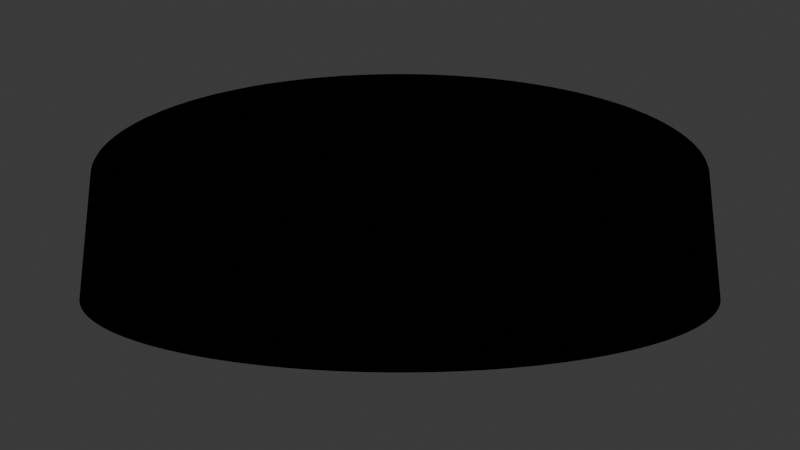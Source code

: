 # Source: 03_string_hole.blend  (saved by Blender 5.0.119; exported with 4.5.12 LTS)
import bpy
from mathutils import Matrix  # noqa: F401  (used for matrix-valued properties, if any)

bpy.ops.wm.read_factory_settings(use_empty=True)
scene = bpy.context.scene
scene.name = 'Scene'

# ---- collections
col_collection = bpy.data.collections.new('Collection'); scene.collection.children.link(col_collection)
col_silhouette_svg = bpy.data.collections.new('silhouette.svg'); scene.collection.children.link(col_silhouette_svg)
col_silhouette_svg_001 = bpy.data.collections.new('silhouette.svg.001'); scene.collection.children.link(col_silhouette_svg_001)
col_silhouette_svg_002 = bpy.data.collections.new('silhouette.svg.002'); scene.collection.children.link(col_silhouette_svg_002)
col_silhouette_svg_003 = bpy.data.collections.new('silhouette.svg.003'); scene.collection.children.link(col_silhouette_svg_003)

# ---- materials (node trees are filled in below, after node groups)
mat_svgmat_007 = bpy.data.materials.new('SVGMat.007')
mat_svgmat_007.diffuse_color = (0.0, 0.0, 0.0, 1.0)

# ---- material node trees
mat_svgmat_007.use_nodes = True; mat_svgmat_007.node_tree.nodes.clear()
_N = mat_svgmat_007.node_tree.nodes; _L = mat_svgmat_007.node_tree.links
n0 = _N.new('ShaderNodeBsdfDiffuse'); n0.name = 'Diffuse BSDF'; n0.location = (0, 0)
n0.inputs[0].default_value = (0.0, 0.0, 0.0, 0.0)
n1 = _N.new('ShaderNodeOutputMaterial'); n1.name = 'Material Output'; n1.location = (170, 0)
_L.new(n0.outputs[0], n1.inputs[0])
n1.is_active_output = True

# ---- world
world_world = bpy.data.worlds.new('World'); scene.world = world_world
world_world.use_nodes = True; world_world.node_tree.nodes.clear()
_N = world_world.node_tree.nodes; _L = world_world.node_tree.links
n0 = _N.new('ShaderNodeOutputWorld'); n0.name = 'World Output'; n0.location = (200, 100)
n1 = _N.new('ShaderNodeBackground'); n1.name = 'Background'; n1.location = (-200, 100)
n1.inputs[0].default_value = (0.05088, 0.05088, 0.05088, 1.0)
_L.new(n1.outputs[0], n0.inputs[0])
n0.is_active_output = True
world_world.color = (0.05088, 0.05088, 0.05088)
world_world.sun_shadow_jitter_overblur = 0.0

# ---- cameras
cam_camera = bpy.data.cameras.new('Camera')
cam_camera.clip_start = 0.5
cam_camera.clip_end = 500.0
cam_camera.ortho_scale = 7.314

# ---- lights
light_sun = bpy.data.lights.new('Sun', 'SUN')
light_sun.energy = 3.0
light_light = bpy.data.lights.new('Light', 'POINT')
light_light.energy = 1000.0
light_light.shadow_soft_size = 0.1

# ---- meshes
me_curve_009 = bpy.data.meshes.new('Curve.009')
me_curve_009.from_pydata([(-12.5, -9.537e-07, -2.5), (-12.5, 0.3224, -2.5), (-12.48, 0.6428, -2.5), (-12.46, 0.9611, -2.5), (-12.44, 1.277, -2.5), (-12.4, 1.591, -2.5), (-12.36, 1.902, -2.5), (-12.3, 2.211, -2.5), (-12.25, 2.518, -2.5), (-12.18, 2.821, -2.5), (-12.11, 3.122, -2.5), (-12.03, 3.42, -2.5), (-11.94, 3.715, -2.5), (-11.84, 4.007, -2.5), (-11.74, 4.296, -2.5), (-11.63, 4.581, -2.5), (-11.52, 4.863, -2.5), (-11.4, 5.142, -2.5), (-11.27, 5.417, -2.5), (-11.13, 5.688, -2.5), (-10.99, 5.955, -2.5), (-10.84, 6.219, -2.5), (-10.69, 6.479, -2.5), (-10.53, 6.734, -2.5), (-10.36, 6.986, -2.5), (-10.19, 7.233, -2.5), (-10.02, 7.476, -2.5), (-9.833, 7.714, -2.5), (-9.644, 7.948, -2.5), (-9.451, 8.177, -2.5), (-9.251, 8.402, -2.5), (-9.047, 8.621, -2.5), (-8.837, 8.836, -2.5), (-8.623, 9.045, -2.5), (-8.403, 9.25, -2.5), (-8.179, 9.449, -2.5), (-7.95, 9.642, -2.5), (-7.716, 9.831, -2.5), (-7.477, 10.01, -2.5), (-7.235, 10.19, -2.5), (-6.987, 10.36, -2.5), (-6.736, 10.53, -2.5), (-6.48, 10.69, -2.5), (-6.22, 10.84, -2.5), (-5.957, 10.99, -2.5), (-5.689, 11.13, -2.5), (-5.418, 11.26, -2.5), (-5.143, 11.39, -2.5), (-4.864, 11.51, -2.5), (-4.582, 11.63, -2.5), (-4.296, 11.74, -2.5), (-4.008, 11.84, -2.5), (-3.716, 11.94, -2.5), (-3.421, 12.02, -2.5), (-3.123, 12.1, -2.5), (-2.822, 12.18, -2.5), (-2.518, 12.24, -2.5), (-2.212, 12.3, -2.5), (-1.903, 12.35, -2.5), (-1.591, 12.4, -2.5), (-1.277, 12.43, -2.5), (-0.9613, 12.46, -2.5), (-0.6429, 12.48, -2.5), (-0.3225, 12.49, -2.5), (0.0, 12.5, -2.5), (0.3225, 12.49, -2.5), (0.6429, 12.48, -2.5), (0.9613, 12.46, -2.5), (1.277, 12.43, -2.5), (1.591, 12.4, -2.5), (1.903, 12.35, -2.5), (2.212, 12.3, -2.5), (2.518, 12.24, -2.5), (2.822, 12.18, -2.5), (3.123, 12.1, -2.5), (3.421, 12.02, -2.5), (3.716, 11.94, -2.5), (4.008, 11.84, -2.5), (4.296, 11.74, -2.5), (4.582, 11.63, -2.5), (4.864, 11.51, -2.5), (5.143, 11.39, -2.5), (5.418, 11.26, -2.5), (5.689, 11.13, -2.5), (5.957, 10.99, -2.5), (6.22, 10.84, -2.5), (6.48, 10.69, -2.5), (6.736, 10.53, -2.5), (6.987, 10.36, -2.5), (7.235, 10.19, -2.5), (7.477, 10.01, -2.5), (7.716, 9.831, -2.5), (7.95, 9.642, -2.5), (8.179, 9.449, -2.5), (8.403, 9.25, -2.5), (8.623, 9.045, -2.5), (8.837, 8.836, -2.5), (9.047, 8.621, -2.5), (9.251, 8.402, -2.5), (9.451, 8.177, -2.5), (9.644, 7.948, -2.5), (9.833, 7.714, -2.5), (10.02, 7.476, -2.5), (10.19, 7.233, -2.5), (10.36, 6.986, -2.5), (10.53, 6.734, -2.5), (10.69, 6.479, -2.5), (10.84, 6.219, -2.5), (10.99, 5.955, -2.5), (11.13, 5.688, -2.5), (11.27, 5.417, -2.5), (11.4, 5.142, -2.5), (11.52, 4.863, -2.5), (11.63, 4.581, -2.5), (11.74, 4.296, -2.5), (11.84, 4.007, -2.5), (11.94, 3.715, -2.5), (12.03, 3.42, -2.5), (12.11, 3.122, -2.5), (12.18, 2.821, -2.5), (12.25, 2.518, -2.5), (12.3, 2.211, -2.5), (12.36, 1.902, -2.5), (12.4, 1.591, -2.5), (12.44, 1.277, -2.5), (12.46, 0.9611, -2.5), (12.48, 0.6428, -2.5), (12.5, 0.3224, -2.5), (12.5, -9.537e-07, -2.5), (12.5, -0.3224, -2.5), (12.48, -0.6428, -2.5), (12.46, -0.9611, -2.5), (12.44, -1.277, -2.5), (12.4, -1.591, -2.5), (12.36, -1.902, -2.5), (12.3, -2.211, -2.5), (12.25, -2.518, -2.5), (12.18, -2.821, -2.5), (12.11, -3.122, -2.5), (12.03, -3.42, -2.5), (11.94, -3.715, -2.5), (11.84, -4.007, -2.5), (11.74, -4.296, -2.5), (11.63, -4.581, -2.5), (11.52, -4.863, -2.5), (11.4, -5.142, -2.5), (11.27, -5.417, -2.5), (11.13, -5.688, -2.5), (10.99, -5.955, -2.5), (10.84, -6.219, -2.5), (10.69, -6.479, -2.5), (10.53, -6.734, -2.5), (10.36, -6.986, -2.5), (10.19, -7.233, -2.5), (10.02, -7.476, -2.5), (9.833, -7.714, -2.5), (9.644, -7.948, -2.5), (9.451, -8.177, -2.5), (9.251, -8.402, -2.5), (9.047, -8.621, -2.5), (8.838, -8.836, -2.5), (8.623, -9.045, -2.5), (8.403, -9.25, -2.5), (8.179, -9.449, -2.5), (7.95, -9.642, -2.5), (7.716, -9.831, -2.5), (7.477, -10.01, -2.5), (7.235, -10.19, -2.5), (6.987, -10.36, -2.5), (6.736, -10.53, -2.5), (6.48, -10.69, -2.5), (6.22, -10.84, -2.5), (5.957, -10.99, -2.5), (5.689, -11.13, -2.5), (5.418, -11.26, -2.5), (5.143, -11.39, -2.5), (4.864, -11.51, -2.5), (4.582, -11.63, -2.5), (4.296, -11.74, -2.5), (4.008, -11.84, -2.5), (3.716, -11.94, -2.5), (3.421, -12.02, -2.5), (3.123, -12.1, -2.5), (2.822, -12.18, -2.5), (2.518, -12.24, -2.5), (2.212, -12.3, -2.5), (1.903, -12.35, -2.5), (1.591, -12.4, -2.5), (1.277, -12.43, -2.5), (0.9613, -12.46, -2.5), (0.6429, -12.48, -2.5), (0.3225, -12.49, -2.5), (0.0, -12.5, -2.5), (-0.3225, -12.49, -2.5), (-0.6429, -12.48, -2.5), (-0.9613, -12.46, -2.5), (-1.277, -12.43, -2.5), (-1.591, -12.4, -2.5), (-1.903, -12.35, -2.5), (-2.212, -12.3, -2.5), (-2.518, -12.24, -2.5), (-2.822, -12.18, -2.5), (-3.123, -12.1, -2.5), (-3.421, -12.02, -2.5), (-3.716, -11.94, -2.5), (-4.008, -11.84, -2.5), (-4.296, -11.74, -2.5), (-4.582, -11.63, -2.5), (-4.864, -11.51, -2.5), (-5.143, -11.39, -2.5), (-5.418, -11.26, -2.5), (-5.689, -11.13, -2.5), (-5.957, -10.99, -2.5), (-6.22, -10.84, -2.5), (-6.48, -10.69, -2.5), (-6.736, -10.53, -2.5), (-6.987, -10.36, -2.5), (-7.235, -10.19, -2.5), (-7.477, -10.01, -2.5), (-7.716, -9.831, -2.5), (-7.95, -9.642, -2.5), (-8.179, -9.449, -2.5), (-8.403, -9.25, -2.5), (-8.623, -9.045, -2.5), (-8.838, -8.836, -2.5), (-9.047, -8.621, -2.5), (-9.251, -8.402, -2.5), (-9.451, -8.177, -2.5), (-9.644, -7.948, -2.5), (-9.833, -7.714, -2.5), (-10.02, -7.476, -2.5), (-10.19, -7.233, -2.5), (-10.36, -6.986, -2.5), (-10.53, -6.734, -2.5), (-10.69, -6.479, -2.5), (-10.84, -6.219, -2.5), (-10.99, -5.955, -2.5), (-11.13, -5.688, -2.5), (-11.27, -5.417, -2.5), (-11.4, -5.142, -2.5), (-11.52, -4.863, -2.5), (-11.63, -4.581, -2.5), (-11.74, -4.296, -2.5), (-11.84, -4.007, -2.5), (-11.94, -3.715, -2.5), (-12.03, -3.42, -2.5), (-12.11, -3.122, -2.5), (-12.18, -2.821, -2.5), (-12.25, -2.518, -2.5), (-12.3, -2.211, -2.5), (-12.36, -1.902, -2.5), (-12.4, -1.591, -2.5), (-12.44, -1.277, -2.5), (-12.46, -0.9611, -2.5), (-12.48, -0.6428, -2.5), (-12.5, -0.3224, -2.5), (-12.5, -9.537e-07, 2.5), (-12.5, 0.3224, 2.5), (-12.48, 0.6428, 2.5), (-12.46, 0.9611, 2.5), (-12.44, 1.277, 2.5), (-12.4, 1.591, 2.5), (-12.36, 1.902, 2.5), (-12.3, 2.211, 2.5), (-12.25, 2.518, 2.5), (-12.18, 2.821, 2.5), (-12.11, 3.122, 2.5), (-12.03, 3.42, 2.5), (-11.94, 3.715, 2.5), (-11.84, 4.007, 2.5), (-11.74, 4.296, 2.5), (-11.63, 4.581, 2.5), (-11.52, 4.863, 2.5), (-11.4, 5.142, 2.5), (-11.27, 5.417, 2.5), (-11.13, 5.688, 2.5), (-10.99, 5.955, 2.5), (-10.84, 6.219, 2.5), (-10.69, 6.479, 2.5), (-10.53, 6.734, 2.5), (-10.36, 6.986, 2.5), (-10.19, 7.233, 2.5), (-10.02, 7.476, 2.5), (-9.833, 7.714, 2.5), (-9.644, 7.948, 2.5), (-9.451, 8.177, 2.5), (-9.251, 8.402, 2.5), (-9.047, 8.621, 2.5), (-8.837, 8.836, 2.5), (-8.623, 9.045, 2.5), (-8.403, 9.25, 2.5), (-8.179, 9.449, 2.5), (-7.95, 9.642, 2.5), (-7.716, 9.831, 2.5), (-7.477, 10.01, 2.5), (-7.235, 10.19, 2.5), (-6.987, 10.36, 2.5), (-6.736, 10.53, 2.5), (-6.48, 10.69, 2.5), (-6.22, 10.84, 2.5), (-5.957, 10.99, 2.5), (-5.689, 11.13, 2.5), (-5.418, 11.26, 2.5), (-5.143, 11.39, 2.5), (-4.864, 11.51, 2.5), (-4.582, 11.63, 2.5), (-4.296, 11.74, 2.5), (-4.008, 11.84, 2.5), (-3.716, 11.94, 2.5), (-3.421, 12.02, 2.5), (-3.123, 12.1, 2.5), (-2.822, 12.18, 2.5), (-2.518, 12.24, 2.5), (-2.212, 12.3, 2.5), (-1.903, 12.35, 2.5), (-1.591, 12.4, 2.5), (-1.277, 12.43, 2.5), (-0.9613, 12.46, 2.5), (-0.6429, 12.48, 2.5), (-0.3225, 12.49, 2.5), (0.0, 12.5, 2.5), (0.3225, 12.49, 2.5), (0.6429, 12.48, 2.5), (0.9613, 12.46, 2.5), (1.277, 12.43, 2.5), (1.591, 12.4, 2.5), (1.903, 12.35, 2.5), (2.212, 12.3, 2.5), (2.518, 12.24, 2.5), (2.822, 12.18, 2.5), (3.123, 12.1, 2.5), (3.421, 12.02, 2.5), (3.716, 11.94, 2.5), (4.008, 11.84, 2.5), (4.296, 11.74, 2.5), (4.582, 11.63, 2.5), (4.864, 11.51, 2.5), (5.143, 11.39, 2.5), (5.418, 11.26, 2.5), (5.689, 11.13, 2.5), (5.957, 10.99, 2.5), (6.22, 10.84, 2.5), (6.48, 10.69, 2.5), (6.736, 10.53, 2.5), (6.987, 10.36, 2.5), (7.235, 10.19, 2.5), (7.477, 10.01, 2.5), (7.716, 9.831, 2.5), (7.95, 9.642, 2.5), (8.179, 9.449, 2.5), (8.403, 9.25, 2.5), (8.623, 9.045, 2.5), (8.837, 8.836, 2.5), (9.047, 8.621, 2.5), (9.251, 8.402, 2.5), (9.451, 8.177, 2.5), (9.644, 7.948, 2.5), (9.833, 7.714, 2.5), (10.02, 7.476, 2.5), (10.19, 7.233, 2.5), (10.36, 6.986, 2.5), (10.53, 6.734, 2.5), (10.69, 6.479, 2.5), (10.84, 6.219, 2.5), (10.99, 5.955, 2.5), (11.13, 5.688, 2.5), (11.27, 5.417, 2.5), (11.4, 5.142, 2.5), (11.52, 4.863, 2.5), (11.63, 4.581, 2.5), (11.74, 4.296, 2.5), (11.84, 4.007, 2.5), (11.94, 3.715, 2.5), (12.03, 3.42, 2.5), (12.11, 3.122, 2.5), (12.18, 2.821, 2.5), (12.25, 2.518, 2.5), (12.3, 2.211, 2.5), (12.36, 1.902, 2.5), (12.4, 1.591, 2.5), (12.44, 1.277, 2.5), (12.46, 0.9611, 2.5), (12.48, 0.6428, 2.5), (12.5, 0.3224, 2.5), (12.5, -9.537e-07, 2.5), (12.5, -0.3224, 2.5), (12.48, -0.6428, 2.5), (12.46, -0.9611, 2.5), (12.44, -1.277, 2.5), (12.4, -1.591, 2.5), (12.36, -1.902, 2.5), (12.3, -2.211, 2.5), (12.25, -2.518, 2.5), (12.18, -2.821, 2.5), (12.11, -3.122, 2.5), (12.03, -3.42, 2.5), (11.94, -3.715, 2.5), (11.84, -4.007, 2.5), (11.74, -4.296, 2.5), (11.63, -4.581, 2.5), (11.52, -4.863, 2.5), (11.4, -5.142, 2.5), (11.27, -5.417, 2.5), (11.13, -5.688, 2.5), (10.99, -5.955, 2.5), (10.84, -6.219, 2.5), (10.69, -6.479, 2.5), (10.53, -6.734, 2.5), (10.36, -6.986, 2.5), (10.19, -7.233, 2.5), (10.02, -7.476, 2.5), (9.833, -7.714, 2.5), (9.644, -7.948, 2.5), (9.451, -8.177, 2.5), (9.251, -8.402, 2.5), (9.047, -8.621, 2.5), (8.838, -8.836, 2.5), (8.623, -9.045, 2.5), (8.403, -9.25, 2.5), (8.179, -9.449, 2.5), (7.95, -9.642, 2.5), (7.716, -9.831, 2.5), (7.477, -10.01, 2.5), (7.235, -10.19, 2.5), (6.987, -10.36, 2.5), (6.736, -10.53, 2.5), (6.48, -10.69, 2.5), (6.22, -10.84, 2.5), (5.957, -10.99, 2.5), (5.689, -11.13, 2.5), (5.418, -11.26, 2.5), (5.143, -11.39, 2.5), (4.864, -11.51, 2.5), (4.582, -11.63, 2.5), (4.296, -11.74, 2.5), (4.008, -11.84, 2.5), (3.716, -11.94, 2.5), (3.421, -12.02, 2.5), (3.123, -12.1, 2.5), (2.822, -12.18, 2.5), (2.518, -12.24, 2.5), (2.212, -12.3, 2.5), (1.903, -12.35, 2.5), (1.591, -12.4, 2.5), (1.277, -12.43, 2.5), (0.9613, -12.46, 2.5), (0.6429, -12.48, 2.5), (0.3225, -12.49, 2.5), (0.0, -12.5, 2.5), (-0.3225, -12.49, 2.5), (-0.6429, -12.48, 2.5), (-0.9613, -12.46, 2.5), (-1.277, -12.43, 2.5), (-1.591, -12.4, 2.5), (-1.903, -12.35, 2.5), (-2.212, -12.3, 2.5), (-2.518, -12.24, 2.5), (-2.822, -12.18, 2.5), (-3.123, -12.1, 2.5), (-3.421, -12.02, 2.5), (-3.716, -11.94, 2.5), (-4.008, -11.84, 2.5), (-4.296, -11.74, 2.5), (-4.582, -11.63, 2.5), (-4.864, -11.51, 2.5), (-5.143, -11.39, 2.5), (-5.418, -11.26, 2.5), (-5.689, -11.13, 2.5), (-5.957, -10.99, 2.5), (-6.22, -10.84, 2.5), (-6.48, -10.69, 2.5), (-6.736, -10.53, 2.5), (-6.987, -10.36, 2.5), (-7.235, -10.19, 2.5), (-7.477, -10.01, 2.5), (-7.716, -9.831, 2.5), (-7.95, -9.642, 2.5), (-8.179, -9.449, 2.5), (-8.403, -9.25, 2.5), (-8.623, -9.045, 2.5), (-8.838, -8.836, 2.5), (-9.047, -8.621, 2.5), (-9.251, -8.402, 2.5), (-9.451, -8.177, 2.5), (-9.644, -7.948, 2.5), (-9.833, -7.714, 2.5), (-10.02, -7.476, 2.5), (-10.19, -7.233, 2.5), (-10.36, -6.986, 2.5), (-10.53, -6.734, 2.5), (-10.69, -6.479, 2.5), (-10.84, -6.219, 2.5), (-10.99, -5.955, 2.5), (-11.13, -5.688, 2.5), (-11.27, -5.417, 2.5), (-11.4, -5.142, 2.5), (-11.52, -4.863, 2.5), (-11.63, -4.581, 2.5), (-11.74, -4.296, 2.5), (-11.84, -4.007, 2.5), (-11.94, -3.715, 2.5), (-12.03, -3.42, 2.5), (-12.11, -3.122, 2.5), (-12.18, -2.821, 2.5), (-12.25, -2.518, 2.5), (-12.3, -2.211, 2.5), (-12.36, -1.902, 2.5), (-12.4, -1.591, 2.5), (-12.44, -1.277, 2.5), (-12.46, -0.9611, 2.5), (-12.48, -0.6428, 2.5), (-12.5, -0.3224, 2.5), (-8.179, 9.449, 0.8914), (-8.179, 9.449, -0.8914), (-8.118, 9.5, -0.866), (-8.118, 9.5, 0.866), (-7.95, 9.642, 0.7638), (-7.989, 9.609, 0.7934), (-7.989, 9.609, -0.7934), (-7.95, 9.642, -0.7638), (8.253, 9.383, -0.9239), (8.179, 9.449, -0.8913), (8.179, 9.449, 0.8913), (8.253, 9.383, 0.9239), (8.393, 9.259, -0.9659), (8.403, 9.25, -0.9678), (8.403, 9.25, 0.9678), (8.393, 9.259, 0.9659), (-8.393, 9.259, 0.9659), (-8.403, 9.25, 0.9678), (-8.253, 9.383, -0.9239), (-8.403, 9.25, -0.9678), (-8.393, 9.259, -0.9659), (-8.253, 9.383, 0.9239), (8.531, 9.131, -0.9914), (8.531, 9.131, 0.9914), (8.623, 9.045, -0.997), (8.623, 9.045, 0.997), (-8.623, 9.045, 0.997), (-8.623, 9.045, -0.997), (-8.531, 9.131, -0.9914), (-8.531, 9.131, 0.9914), (8.669, 9.0, -1.0), (8.669, 9.0, 1.0), (8.837, 8.836, 0.9847), (8.803, 8.869, 0.9914), (8.803, 8.869, -0.9914), (8.837, 8.836, -0.9847), (-8.837, 8.836, -0.9847), (-8.803, 8.869, -0.9914), (-8.837, 8.836, 0.9847), (-8.803, 8.869, 0.9914), (-8.669, 9.0, 1.0), (-8.669, 9.0, -1.0), (8.93, 8.741, -0.9659), (9.047, 8.621, -0.9252), (9.047, 8.621, 0.9252), (8.93, 8.741, 0.9659), (-9.047, 8.621, 0.9251), (-9.047, 8.621, -0.9251), (-8.93, 8.741, -0.9659), (-8.93, 8.741, 0.9659), (9.16, 8.5, -0.866), (9.051, 8.617, 0.9239), (9.051, 8.617, -0.9239), (9.251, 8.402, -0.8002), (9.251, 8.402, 0.8002), (9.16, 8.5, 0.866), (-9.251, 8.402, 0.8002), (-9.251, 8.402, -0.8002), (-9.16, 8.5, -0.866), (-9.16, 8.5, 0.866), (-9.051, 8.617, -0.9239), (-9.051, 8.617, 0.9239), (9.348, 8.293, -0.7071), (9.261, 8.391, 0.7934), (9.261, 8.391, -0.7934), (9.451, 8.177, -0.5646), (9.424, 8.207, -0.6088), (9.451, 8.177, 0.5646), (9.348, 8.293, 0.7071), (9.424, 8.207, 0.6088), (-9.424, 8.207, -0.6088), (-9.451, 8.177, -0.5646), (-9.348, 8.293, -0.7071), (-9.451, 8.177, 0.5646), (-9.424, 8.207, 0.6088), (-9.348, 8.293, 0.7071), (-9.261, 8.391, -0.7934), (-9.261, 8.391, 0.7934), (9.536, 8.076, -0.3827), (9.487, 8.134, 0.5), (9.487, 8.134, -0.5), (9.6, 8.0, 0.0), (9.593, 8.009, -0.1305), (9.593, 8.009, 0.1305), (9.536, 8.076, 0.3827), (9.572, 8.034, 0.2588), (9.572, 8.034, -0.2588), (-9.6, 8.0, 0.0), (-9.593, 8.009, -0.1305), (-9.593, 8.009, 0.1305), (-9.536, 8.076, -0.3827), (-9.572, 8.034, -0.2588), (-9.572, 8.034, 0.2588), (-9.536, 8.076, 0.3827), (-9.487, 8.134, -0.5), (-9.487, 8.134, 0.5), (7.495, 10.0, 0.0), (7.506, 9.991, -0.1305), (7.506, 9.991, 0.1305), (7.594, 9.924, -0.3827), (7.54, 9.966, -0.2588), (7.54, 9.966, 0.2588), (7.594, 9.924, 0.3827), (7.716, 9.831, -0.5528), (7.67, 9.866, -0.5), (7.716, 9.831, 0.5528), (7.67, 9.866, 0.5), (-7.716, 9.831, 0.5528), (-7.716, 9.831, -0.5528), (-7.594, 9.924, -0.3827), (-7.67, 9.866, -0.5), (-7.67, 9.866, 0.5), (-7.594, 9.924, 0.3827), (-7.495, 10.0, 0.0), (-7.506, 9.991, -0.1305), (-7.506, 9.991, 0.1305), (-7.54, 9.966, -0.2588), (-7.54, 9.966, 0.2588), (7.762, 9.793, -0.6088), (7.762, 9.793, 0.6088), (7.869, 9.707, 0.7071), (7.95, 9.642, -0.7638), (7.95, 9.642, 0.7638), (7.869, 9.707, -0.7071), (-7.869, 9.707, -0.7071), (-7.869, 9.707, 0.7071), (-7.762, 9.793, 0.6088), (-7.762, 9.793, -0.6088), (7.989, 9.609, -0.7934), (7.989, 9.609, 0.7934), (8.118, 9.5, -0.866), (8.118, 9.5, 0.866)], [], [(63, 64, 65), (63, 65, 66), (62, 63, 66), (62, 66, 67), (61, 62, 67), (61, 67, 68), (60, 61, 68), (60, 68, 69), (59, 60, 69), (59, 69, 70), (58, 59, 70), (58, 70, 71), (57, 58, 71), (57, 71, 72), (56, 57, 72), (56, 72, 73), (55, 56, 73), (55, 73, 74), (54, 55, 74), (54, 74, 75), (53, 54, 75), (53, 75, 76), (52, 53, 76), (52, 76, 77), (51, 52, 77), (51, 77, 78), (50, 51, 78), (50, 78, 79), (49, 50, 79), (49, 79, 80), (48, 49, 80), (48, 80, 81), (47, 48, 81), (47, 81, 82), (46, 47, 82), (46, 82, 83), (45, 46, 83), (45, 83, 84), (44, 45, 84), (44, 84, 85), (43, 44, 85), (43, 85, 86), (42, 43, 86), (42, 86, 87), (41, 42, 87), (41, 87, 88), (40, 41, 88), (40, 88, 89), (39, 40, 89), (39, 89, 90), (38, 39, 90), (38, 90, 91), (37, 38, 91), (37, 91, 92), (36, 37, 92), (36, 92, 93), (35, 36, 93), (35, 93, 94), (34, 35, 94), (34, 94, 95), (33, 34, 95), (33, 95, 96), (32, 33, 96), (32, 96, 97), (31, 32, 97), (31, 97, 98), (30, 31, 98), (30, 98, 99), (29, 30, 99), (29, 99, 100), (28, 29, 100), (28, 100, 101), (27, 28, 101), (27, 101, 102), (26, 27, 102), (26, 102, 103), (25, 26, 103), (25, 103, 104), (24, 25, 104), (24, 104, 105), (23, 24, 105), (23, 105, 106), (22, 23, 106), (22, 106, 107), (21, 22, 107), (21, 107, 108), (20, 21, 108), (20, 108, 109), (19, 20, 109), (19, 109, 110), (18, 19, 110), (18, 110, 111), (17, 18, 111), (17, 111, 112), (16, 17, 112), (16, 112, 113), (15, 16, 113), (15, 113, 114), (14, 15, 114), (14, 114, 115), (13, 14, 115), (13, 115, 116), (12, 13, 116), (12, 116, 117), (11, 12, 117), (11, 117, 118), (10, 11, 118), (10, 118, 119), (9, 10, 119), (9, 119, 120), (8, 9, 120), (8, 120, 121), (7, 8, 121), (6, 7, 121), (6, 121, 122), (5, 6, 122), (5, 122, 123), (4, 5, 123), (4, 123, 124), (3, 4, 124), (3, 124, 125), (2, 3, 125), (2, 125, 126), (1, 2, 126), (1, 126, 127), (0, 1, 127), (0, 127, 128), (255, 0, 128), (255, 128, 129), (254, 255, 129), (254, 129, 130), (253, 254, 130), (253, 130, 131), (252, 253, 131), (252, 131, 132), (251, 252, 132), (251, 132, 133), (250, 251, 133), (250, 133, 134), (249, 250, 134), (249, 134, 135), (248, 249, 135), (248, 135, 136), (247, 248, 136), (247, 136, 137), (246, 247, 137), (246, 137, 138), (245, 246, 138), (245, 138, 139), (244, 245, 139), (244, 139, 140), (243, 244, 140), (243, 140, 141), (242, 243, 141), (242, 141, 142), (241, 242, 142), (241, 142, 143), (240, 241, 143), (240, 143, 144), (239, 240, 144), (239, 144, 145), (238, 239, 145), (238, 145, 146), (237, 238, 146), (237, 146, 147), (237, 147, 148), (236, 237, 148), (236, 148, 149), (235, 236, 149), (235, 149, 150), (234, 235, 150), (234, 150, 151), (233, 234, 151), (233, 151, 152), (232, 233, 152), (232, 152, 153), (231, 232, 153), (231, 153, 154), (230, 231, 154), (230, 154, 155), (229, 230, 155), (229, 155, 156), (228, 229, 156), (228, 156, 157), (227, 228, 157), (227, 157, 158), (226, 227, 158), (226, 158, 159), (225, 226, 159), (225, 159, 160), (224, 225, 160), (224, 160, 161), (223, 224, 161), (223, 161, 162), (222, 223, 162), (222, 162, 163), (221, 222, 163), (221, 163, 164), (220, 221, 164), (220, 164, 165), (219, 220, 165), (219, 165, 166), (218, 219, 166), (218, 166, 167), (217, 218, 167), (217, 167, 168), (216, 217, 168), (216, 168, 169), (215, 216, 169), (215, 169, 170), (214, 215, 170), (214, 170, 171), (213, 214, 171), (213, 171, 172), (212, 213, 172), (212, 172, 173), (211, 212, 173), (211, 173, 174), (210, 211, 174), (210, 174, 175), (209, 210, 175), (209, 175, 176), (208, 209, 176), (208, 176, 177), (207, 208, 177), (207, 177, 178), (206, 207, 178), (206, 178, 179), (205, 206, 179), (205, 179, 180), (204, 205, 180), (204, 180, 181), (203, 204, 181), (203, 181, 182), (202, 203, 182), (202, 182, 183), (201, 202, 183), (201, 183, 184), (200, 201, 184), (200, 184, 185), (199, 200, 185), (199, 185, 186), (198, 199, 186), (198, 186, 187), (197, 198, 187), (197, 187, 188), (196, 197, 188), (196, 188, 189), (195, 196, 189), (195, 189, 190), (194, 195, 190), (194, 190, 191), (193, 194, 191), (193, 191, 192), (319, 321, 320), (319, 322, 321), (318, 322, 319), (318, 323, 322), (317, 323, 318), (317, 324, 323), (316, 324, 317), (316, 325, 324), (315, 325, 316), (315, 326, 325), (314, 326, 315), (314, 327, 326), (313, 327, 314), (313, 328, 327), (312, 328, 313), (312, 329, 328), (311, 329, 312), (311, 330, 329), (310, 330, 311), (310, 331, 330), (309, 331, 310), (309, 332, 331), (308, 332, 309), (308, 333, 332), (307, 333, 308), (307, 334, 333), (306, 334, 307), (306, 335, 334), (305, 335, 306), (305, 336, 335), (304, 336, 305), (304, 337, 336), (303, 337, 304), (303, 338, 337), (302, 338, 303), (302, 339, 338), (301, 339, 302), (301, 340, 339), (300, 340, 301), (300, 341, 340), (299, 341, 300), (299, 342, 341), (298, 342, 299), (298, 343, 342), (297, 343, 298), (297, 344, 343), (296, 344, 297), (296, 345, 344), (295, 345, 296), (295, 346, 345), (294, 346, 295), (294, 347, 346), (293, 347, 294), (293, 348, 347), (292, 348, 293), (292, 349, 348), (291, 349, 292), (291, 350, 349), (290, 350, 291), (290, 351, 350), (289, 351, 290), (289, 352, 351), (288, 352, 289), (288, 353, 352), (287, 353, 288), (287, 354, 353), (286, 354, 287), (286, 355, 354), (285, 355, 286), (285, 356, 355), (284, 356, 285), (284, 357, 356), (283, 357, 284), (283, 358, 357), (282, 358, 283), (282, 359, 358), (281, 359, 282), (281, 360, 359), (280, 360, 281), (280, 361, 360), (279, 361, 280), (279, 362, 361), (278, 362, 279), (278, 363, 362), (277, 363, 278), (277, 364, 363), (276, 364, 277), (276, 365, 364), (275, 365, 276), (275, 366, 365), (274, 366, 275), (274, 367, 366), (273, 367, 274), (273, 368, 367), (272, 368, 273), (272, 369, 368), (271, 369, 272), (271, 370, 369), (270, 370, 271), (270, 371, 370), (269, 371, 270), (269, 372, 371), (268, 372, 269), (268, 373, 372), (267, 373, 268), (267, 374, 373), (266, 374, 267), (266, 375, 374), (265, 375, 266), (265, 376, 375), (264, 376, 265), (264, 377, 376), (263, 377, 264), (262, 377, 263), (262, 378, 377), (261, 378, 262), (261, 379, 378), (260, 379, 261), (260, 380, 379), (259, 380, 260), (259, 381, 380), (258, 381, 259), (258, 382, 381), (257, 382, 258), (257, 383, 382), (256, 383, 257), (256, 384, 383), (511, 384, 256), (511, 385, 384), (510, 385, 511), (510, 386, 385), (509, 386, 510), (509, 387, 386), (508, 387, 509), (508, 388, 387), (507, 388, 508), (507, 389, 388), (506, 389, 507), (506, 390, 389), (505, 390, 506), (505, 391, 390), (504, 391, 505), (504, 392, 391), (503, 392, 504), (503, 393, 392), (502, 393, 503), (502, 394, 393), (501, 394, 502), (501, 395, 394), (500, 395, 501), (500, 396, 395), (499, 396, 500), (499, 397, 396), (498, 397, 499), (498, 398, 397), (497, 398, 498), (497, 399, 398), (496, 399, 497), (496, 400, 399), (495, 400, 496), (495, 401, 400), (494, 401, 495), (494, 402, 401), (493, 402, 494), (493, 403, 402), (493, 404, 403), (492, 404, 493), (492, 405, 404), (491, 405, 492), (491, 406, 405), (490, 406, 491), (490, 407, 406), (489, 407, 490), (489, 408, 407), (488, 408, 489), (488, 409, 408), (487, 409, 488), (487, 410, 409), (486, 410, 487), (486, 411, 410), (485, 411, 486), (485, 412, 411), (484, 412, 485), (484, 413, 412), (483, 413, 484), (483, 414, 413), (482, 414, 483), (482, 415, 414), (481, 415, 482), (481, 416, 415), (480, 416, 481), (480, 417, 416), (479, 417, 480), (479, 418, 417), (478, 418, 479), (478, 419, 418), (477, 419, 478), (477, 420, 419), (476, 420, 477), (476, 421, 420), (475, 421, 476), (475, 422, 421), (474, 422, 475), (474, 423, 422), (473, 423, 474), (473, 424, 423), (472, 424, 473), (472, 425, 424), (471, 425, 472), (471, 426, 425), (470, 426, 471), (470, 427, 426), (469, 427, 470), (469, 428, 427), (468, 428, 469), (468, 429, 428), (467, 429, 468), (467, 430, 429), (466, 430, 467), (466, 431, 430), (465, 431, 466), (465, 432, 431), (464, 432, 465), (464, 433, 432), (463, 433, 464), (463, 434, 433), (462, 434, 463), (462, 435, 434), (461, 435, 462), (461, 436, 435), (460, 436, 461), (460, 437, 436), (459, 437, 460), (459, 438, 437), (458, 438, 459), (458, 439, 438), (457, 439, 458), (457, 440, 439), (456, 440, 457), (456, 441, 440), (455, 441, 456), (455, 442, 441), (454, 442, 455), (454, 443, 442), (453, 443, 454), (453, 444, 443), (452, 444, 453), (452, 445, 444), (451, 445, 452), (451, 446, 445), (450, 446, 451), (450, 447, 446), (449, 447, 450), (449, 448, 447), (10, 9, 265, 266), (291, 292, 516, 517, 515, 512), (36, 35, 513, 514, 518, 519), (62, 61, 317, 318), (145, 144, 400, 401), (239, 238, 494, 495), (172, 171, 427, 428), (120, 119, 375, 376), (349, 350, 526, 527, 523, 522), (524, 525, 94, 93, 521, 520), (68, 67, 323, 324), (213, 212, 468, 469), (9, 8, 264, 265), (528, 529, 290, 291, 512, 533), (35, 34, 531, 532, 530, 513), (61, 60, 316, 317), (146, 145, 401, 402), (238, 237, 493, 494), (173, 172, 428, 429), (121, 120, 376, 377), (350, 351, 537, 535, 526), (536, 95, 94, 525, 534), (69, 68, 324, 325), (212, 211, 467, 468), (8, 7, 263, 264), (289, 290, 529, 541, 538), (531, 34, 33, 539, 540), (60, 59, 315, 316), (147, 146, 402, 403), (7, 6, 262, 263), (174, 173, 429, 430), (148, 147, 403, 404), (351, 352, 544, 545, 543, 537), (96, 95, 536, 542, 546, 547), (70, 69, 325, 326), (211, 210, 466, 467), (237, 236, 492, 493), (288, 289, 538, 552, 551, 550), (33, 32, 548, 549, 553, 539), (59, 58, 314, 315), (122, 121, 377, 378), (6, 5, 261, 262), (175, 174, 430, 431), (149, 148, 404, 405), (544, 352, 353, 556, 557), (555, 97, 96, 547, 554), (71, 70, 326, 327), (210, 209, 465, 466), (236, 235, 491, 492), (287, 288, 550, 561, 558), (548, 32, 31, 559, 560), (58, 57, 313, 314), (123, 122, 378, 379), (5, 4, 260, 261), (176, 175, 431, 432), (150, 149, 405, 406), (556, 353, 354, 566, 567, 563), (565, 98, 97, 555, 564, 562), (72, 71, 327, 328), (209, 208, 464, 465), (235, 234, 490, 491), (286, 287, 558, 573, 571, 568), (572, 559, 31, 30, 569, 570), (57, 56, 312, 313), (124, 123, 379, 380), (4, 3, 259, 260), (177, 176, 432, 433), (151, 150, 406, 407), (566, 354, 355, 579, 581, 580, 575), (577, 99, 98, 565, 576, 574, 578), (73, 72, 328, 329), (208, 207, 463, 464), (234, 233, 489, 490), (285, 286, 568, 589, 587, 586, 585), (588, 569, 30, 29, 583, 582, 584), (56, 55, 311, 312), (125, 124, 380, 381), (3, 2, 258, 259), (178, 177, 433, 434), (152, 151, 407, 408), (579, 355, 356, 100, 99, 577, 592, 590, 598, 594, 593, 595, 597, 596, 591), (74, 73, 329, 330), (207, 206, 462, 463), (233, 232, 488, 489), (29, 28, 284, 285, 585, 607, 605, 604, 601, 599, 600, 603, 602, 606, 583), (55, 54, 310, 311), (126, 125, 381, 382), (2, 1, 257, 258), (179, 178, 434, 435), (153, 152, 408, 409), (101, 100, 356, 357), (75, 74, 330, 331), (206, 205, 461, 462), (232, 231, 487, 488), (28, 27, 283, 284), (54, 53, 309, 310), (127, 126, 382, 383), (1, 0, 256, 257), (180, 179, 435, 436), (154, 153, 409, 410), (102, 101, 357, 358), (76, 75, 331, 332), (205, 204, 460, 461), (231, 230, 486, 487), (27, 26, 282, 283), (53, 52, 308, 309), (128, 127, 383, 384), (0, 255, 511, 256), (181, 180, 436, 437), (155, 154, 410, 411), (103, 102, 358, 359), (77, 76, 332, 333), (204, 203, 459, 460), (230, 229, 485, 486), (26, 25, 281, 282), (52, 51, 307, 308), (129, 128, 384, 385), (255, 254, 510, 511), (182, 181, 437, 438), (156, 155, 411, 412), (104, 103, 359, 360), (78, 77, 333, 334), (203, 202, 458, 459), (229, 228, 484, 485), (25, 24, 280, 281), (51, 50, 306, 307), (130, 129, 385, 386), (254, 253, 509, 510), (183, 182, 438, 439), (157, 156, 412, 413), (105, 104, 360, 361), (79, 78, 334, 335), (202, 201, 457, 458), (228, 227, 483, 484), (24, 23, 279, 280), (50, 49, 305, 306), (131, 130, 386, 387), (253, 252, 508, 509), (184, 183, 439, 440), (158, 157, 413, 414), (106, 105, 361, 362), (80, 79, 335, 336), (201, 200, 456, 457), (227, 226, 482, 483), (23, 22, 278, 279), (49, 48, 304, 305), (132, 131, 387, 388), (252, 251, 507, 508), (185, 184, 440, 441), (159, 158, 414, 415), (107, 106, 362, 363), (81, 80, 336, 337), (200, 199, 455, 456), (226, 225, 481, 482), (22, 21, 277, 278), (48, 47, 303, 304), (133, 132, 388, 389), (251, 250, 506, 507), (186, 185, 441, 442), (160, 159, 415, 416), (108, 107, 363, 364), (82, 81, 337, 338), (199, 198, 454, 455), (225, 224, 480, 481), (21, 20, 276, 277), (47, 46, 302, 303), (134, 133, 389, 390), (250, 249, 505, 506), (187, 186, 442, 443), (161, 160, 416, 417), (109, 108, 364, 365), (83, 82, 338, 339), (198, 197, 453, 454), (224, 223, 479, 480), (20, 19, 275, 276), (46, 45, 301, 302), (135, 134, 390, 391), (249, 248, 504, 505), (188, 187, 443, 444), (162, 161, 417, 418), (110, 109, 365, 366), (84, 83, 339, 340), (197, 196, 452, 453), (223, 222, 478, 479), (19, 18, 274, 275), (45, 44, 300, 301), (136, 135, 391, 392), (248, 247, 503, 504), (189, 188, 444, 445), (163, 162, 418, 419), (111, 110, 366, 367), (85, 84, 340, 341), (196, 195, 451, 452), (222, 221, 477, 478), (18, 17, 273, 274), (44, 43, 299, 300), (137, 136, 392, 393), (247, 246, 502, 503), (190, 189, 445, 446), (164, 163, 419, 420), (112, 111, 367, 368), (86, 85, 341, 342), (195, 194, 450, 451), (221, 220, 476, 477), (17, 16, 272, 273), (43, 42, 298, 299), (138, 137, 393, 394), (246, 245, 501, 502), (191, 190, 446, 447), (165, 164, 420, 421), (113, 112, 368, 369), (87, 86, 342, 343), (194, 193, 449, 450), (220, 219, 475, 476), (16, 15, 271, 272), (42, 41, 297, 298), (139, 138, 394, 395), (193, 192, 448, 449), (245, 244, 500, 501), (192, 191, 447, 448), (166, 165, 421, 422), (114, 113, 369, 370), (88, 87, 343, 344), (219, 218, 474, 475), (15, 14, 270, 271), (41, 40, 296, 297), (140, 139, 395, 396), (244, 243, 499, 500), (167, 166, 422, 423), (115, 114, 370, 371), (89, 88, 344, 345), (218, 217, 473, 474), (14, 13, 269, 270), (40, 39, 295, 296), (141, 140, 396, 397), (243, 242, 498, 499), (168, 167, 423, 424), (116, 115, 371, 372), (90, 89, 345, 346), (217, 216, 472, 473), (13, 12, 268, 269), (39, 38, 294, 295), (142, 141, 397, 398), (242, 241, 497, 498), (169, 168, 424, 425), (117, 116, 372, 373), (91, 90, 346, 347, 617, 618, 614, 613, 610, 608, 609, 612, 611, 616, 615), (64, 63, 319, 320), (216, 215, 471, 472), (12, 11, 267, 268), (293, 294, 38, 37, 620, 622, 621, 628, 626, 625, 627, 629, 624, 623, 619), (143, 142, 398, 399), (65, 64, 320, 321), (241, 240, 496, 497), (170, 169, 425, 426), (118, 117, 373, 374), (347, 348, 634, 632, 631, 617), (633, 92, 91, 615, 630, 635), (66, 65, 321, 322), (215, 214, 470, 471), (11, 10, 266, 267), (516, 292, 293, 619, 638, 637), (37, 36, 519, 636, 639, 620), (63, 62, 318, 319), (144, 143, 399, 400), (240, 239, 495, 496), (171, 170, 426, 427), (119, 118, 374, 375), (348, 349, 522, 643, 641, 634), (93, 92, 633, 640, 642, 521), (67, 66, 322, 323), (214, 213, 469, 470), (609, 608, 625, 626), (612, 609, 626, 628), (621, 611, 612, 628), (616, 611, 621, 622), (615, 616, 622, 620, 639, 630), (635, 630, 639, 636), (640, 633, 635, 636, 519, 518), (518, 514, 642, 640), (642, 514, 513, 530, 520, 521), (524, 520, 530, 532), (525, 524, 532, 531, 540, 534), (542, 536, 534, 540, 539, 553), (546, 542, 553, 549), (547, 546, 549, 548, 560, 554), (564, 555, 554, 560, 559, 572), (562, 564, 572, 570), (576, 565, 562, 570, 569, 588), (584, 574, 576, 588), (574, 584, 582, 578), (577, 578, 582, 583, 606, 592), (602, 590, 592, 606), (590, 602, 603, 598), (598, 603, 600, 594), (594, 600, 599, 593), (595, 593, 599, 601), (597, 595, 601, 604), (596, 597, 604, 605), (591, 596, 605, 607), (585, 586, 581, 579, 591, 607), (580, 581, 586, 587), (575, 580, 587, 589), (571, 567, 566, 575, 589, 568), (563, 567, 571, 573), (561, 557, 556, 563, 573, 558), (550, 551, 545, 544, 557, 561), (545, 551, 552, 543), (541, 535, 537, 543, 552, 538), (529, 528, 527, 526, 535, 541), (523, 527, 528, 533), (523, 533, 512, 515, 643, 522), (517, 641, 643, 515), (632, 634, 641, 517, 516, 637), (631, 632, 637, 638), (619, 623, 618, 617, 631, 638), (624, 614, 618, 623), (629, 613, 614, 624), (627, 610, 613, 629), (625, 608, 610, 627)])
_uv = me_curve_009.uv_layers.new(name='UVMap')
_uv.uv.foreach_set('vector', [0.2471, 0.0, 0.251, 0.0, 0.2549, 0.0, 0.2471, 0.0, 0.2549, 0.0, 0.2588, 0.0, 0.2431, 0.0, 0.2471, 0.0, 0.2588, 0.0, 0.2431, 0.0, 0.2588, 0.0, 0.2627, 0.0, 0.2392, 0.0, 0.2431, 0.0, 0.2627, 0.0, 0.2392, 0.0, 0.2627, 0.0, 0.2667, 0.0, 0.2353, 0.0, 0.2392, 0.0, 0.2667, 0.0, 0.2353, 0.0, 0.2667, 0.0, 0.2706, 0.0, 0.2314, 0.0, 0.2353, 0.0, 0.2706, 0.0, 0.2314, 0.0, 0.2706, 0.0, 0.2745, 0.0, 0.2275, 0.0, 0.2314, 0.0, 0.2745, 0.0, 0.2275, 0.0, 0.2745, 0.0, 0.2784, 0.0, 0.2235, 0.0, 0.2275, 0.0, 0.2784, 0.0, 0.2235, 0.0, 0.2784, 0.0, 0.2824, 0.0, 0.2196, 0.0, 0.2235, 0.0, 0.2824, 0.0, 0.2196, 0.0, 0.2824, 0.0, 0.2863, 0.0, 0.2157, 0.0, 0.2196, 0.0, 0.2863, 0.0, 0.2157, 0.0, 0.2863, 0.0, 0.2902, 0.0, 0.2118, 0.0, 0.2157, 0.0, 0.2902, 0.0, 0.2118, 0.0, 0.2902, 0.0, 0.2941, 0.0, 0.2078, 0.0, 0.2118, 0.0, 0.2941, 0.0, 0.2078, 0.0, 0.2941, 0.0, 0.298, 0.0, 0.2039, 0.0, 0.2078, 0.0, 0.298, 0.0, 0.2039, 0.0, 0.298, 0.0, 0.302, 0.0, 0.2, 0.0, 0.2039, 0.0, 0.302, 0.0, 0.2, 0.0, 0.302, 0.0, 0.3059, 0.0, 0.1961, 0.0, 0.2, 0.0, 0.3059, 0.0, 0.1961, 0.0, 0.3059, 0.0, 0.3098, 0.0, 0.1922, 0.0, 0.1961, 0.0, 0.3098, 0.0, 0.1922, 0.0, 0.3098, 0.0, 0.3137, 0.0, 0.1882, 0.0, 0.1922, 0.0, 0.3137, 0.0, 0.1882, 0.0, 0.3137, 0.0, 0.3176, 0.0, 0.1843, 0.0, 0.1882, 0.0, 0.3176, 0.0, 0.1843, 0.0, 0.3176, 0.0, 0.3216, 0.0, 0.1804, 0.0, 0.1843, 0.0, 0.3216, 0.0, 0.1804, 0.0, 0.3216, 0.0, 0.3255, 0.0, 0.1765, 0.0, 0.1804, 0.0, 0.3255, 0.0, 0.1765, 0.0, 0.3255, 0.0, 0.3294, 0.0, 0.1725, 0.0, 0.1765, 0.0, 0.3294, 0.0, 0.1725, 0.0, 0.3294, 0.0, 0.3333, 0.0, 0.1686, 0.0, 0.1725, 0.0, 0.3333, 0.0, 0.1686, 0.0, 0.3333, 0.0, 0.3373, 0.0, 0.1647, 0.0, 0.1686, 0.0, 0.3373, 0.0, 0.1647, 0.0, 0.3373, 0.0, 0.3412, 0.0, 0.1608, 0.0, 0.1647, 0.0, 0.3412, 0.0, 0.1608, 0.0, 0.3412, 0.0, 0.3451, 0.0, 0.1569, 0.0, 0.1608, 0.0, 0.3451, 0.0, 0.1569, 0.0, 0.3451, 0.0, 0.349, 0.0, 0.1529, 0.0, 0.1569, 0.0, 0.349, 0.0, 0.1529, 0.0, 0.349, 0.0, 0.3529, 0.0, 0.149, 0.0, 0.1529, 0.0, 0.3529, 0.0, 0.149, 0.0, 0.3529, 0.0, 0.3569, 0.0, 0.1451, 0.0, 0.149, 0.0, 0.3569, 0.0, 0.1451, 0.0, 0.3569, 0.0, 0.3608, 0.0, 0.1412, 0.0, 0.1451, 0.0, 0.3608, 0.0, 0.1412, 0.0, 0.3608, 0.0, 0.3647, 0.0, 0.1373, 0.0, 0.1412, 0.0, 0.3647, 0.0, 0.1373, 0.0, 0.3647, 0.0, 0.3686, 0.0, 0.1333, 0.0, 0.1373, 0.0, 0.3686, 0.0, 0.1333, 0.0, 0.3686, 0.0, 0.3725, 0.0, 0.1294, 0.0, 0.1333, 0.0, 0.3725, 0.0, 0.1294, 0.0, 0.3725, 0.0, 0.3765, 0.0, 0.1255, 0.0, 0.1294, 0.0, 0.3765, 0.0, 0.1255, 0.0, 0.3765, 0.0, 0.3804, 0.0, 0.1216, 0.0, 0.1255, 0.0, 0.3804, 0.0, 0.1216, 0.0, 0.3804, 0.0, 0.3843, 0.0, 0.1176, 0.0, 0.1216, 0.0, 0.3843, 0.0, 0.1176, 0.0, 0.3843, 0.0, 0.3882, 0.0, 0.1137, 0.0, 0.1176, 0.0, 0.3882, 0.0, 0.1137, 0.0, 0.3882, 0.0, 0.3922, 0.0, 0.1098, 0.0, 0.1137, 0.0, 0.3922, 0.0, 0.1098, 0.0, 0.3922, 0.0, 0.3961, 0.0, 0.1059, 0.0, 0.1098, 0.0, 0.3961, 0.0, 0.1059, 0.0, 0.3961, 0.0, 0.4, 0.0, 0.102, 0.0, 0.1059, 0.0, 0.4, 0.0, 0.102, 0.0, 0.4, 0.0, 0.4039, 0.0, 0.09804, 0.0, 0.102, 0.0, 0.4039, 0.0, 0.09804, 0.0, 0.4039, 0.0, 0.4078, 0.0, 0.09412, 0.0, 0.09804, 0.0, 0.4078, 0.0, 0.09412, 0.0, 0.4078, 0.0, 0.4118, 0.0, 0.0902, 0.0, 0.09412, 0.0, 0.4118, 0.0, 0.0902, 0.0, 0.4118, 0.0, 0.4157, 0.0, 0.08627, 0.0, 0.0902, 0.0, 0.4157, 0.0, 0.08627, 0.0, 0.4157, 0.0, 0.4196, 0.0, 0.08235, 0.0, 0.08627, 0.0, 0.4196, 0.0, 0.08235, 0.0, 0.4196, 0.0, 0.4235, 0.0, 0.07843, 0.0, 0.08235, 0.0, 0.4235, 0.0, 0.07843, 0.0, 0.4235, 0.0, 0.4275, 0.0, 0.07451, 0.0, 0.07843, 0.0, 0.4275, 0.0, 0.07451, 0.0, 0.4275, 0.0, 0.4314, 0.0, 0.07059, 0.0, 0.07451, 0.0, 0.4314, 0.0, 0.07059, 0.0, 0.4314, 0.0, 0.4353, 0.0, 0.06667, 0.0, 0.07059, 0.0, 0.4353, 0.0, 0.06667, 0.0, 0.4353, 0.0, 0.4392, 0.0, 0.06275, 0.0, 0.06667, 0.0, 0.4392, 0.0, 0.06275, 0.0, 0.4392, 0.0, 0.4431, 0.0, 0.05882, 0.0, 0.06275, 0.0, 0.4431, 0.0, 0.05882, 0.0, 0.4431, 0.0, 0.4471, 0.0, 0.0549, 0.0, 0.05882, 0.0, 0.4471, 0.0, 0.0549, 0.0, 0.4471, 0.0, 0.451, 0.0, 0.05098, 0.0, 0.0549, 0.0, 0.451, 0.0, 0.05098, 0.0, 0.451, 0.0, 0.4549, 0.0, 0.04706, 0.0, 0.05098, 0.0, 0.4549, 0.0, 0.04706, 0.0, 0.4549, 0.0, 0.4588, 0.0, 0.04314, 0.0, 0.04706, 0.0, 0.4588, 0.0, 0.04314, 0.0, 0.4588, 0.0, 0.4627, 0.0, 0.03922, 0.0, 0.04314, 0.0, 0.4627, 0.0, 0.03922, 0.0, 0.4627, 0.0, 0.4667, 0.0, 0.03529, 0.0, 0.03922, 0.0, 0.4667, 0.0, 0.03529, 0.0, 0.4667, 0.0, 0.4706, 0.0, 0.03137, 0.0, 0.03529, 0.0, 0.4706, 0.0, 0.03137, 0.0, 0.4706, 0.0, 0.4745, 0.0, 0.02745, 0.0, 0.03137, 0.0, 0.4745, 0.0, 0.02353, 0.0, 0.02745, 0.0, 0.4745, 0.0, 0.02353, 0.0, 0.4745, 0.0, 0.4784, 0.0, 0.01961, 0.0, 0.02353, 0.0, 0.4784, 0.0, 0.01961, 0.0, 0.4784, 0.0, 0.4824, 0.0, 0.01569, 0.0, 0.01961, 0.0, 0.4824, 0.0, 0.01569, 0.0, 0.4824, 0.0, 0.4863, 0.0, 0.01176, 0.0, 0.01569, 0.0, 0.4863, 0.0, 0.01176, 0.0, 0.4863, 0.0, 0.4902, 0.0, 0.007843, 0.0, 0.01176, 0.0, 0.4902, 0.0, 0.007843, 0.0, 0.4902, 0.0, 0.4941, 0.0, 0.003922, 0.0, 0.007843, 0.0, 0.4941, 0.0, 0.003922, 0.0, 0.4941, 0.0, 0.498, 0.0, 0.0, 0.0, 0.003922, 0.0, 0.498, 0.0, 0.0, 0.0, 0.498, 0.0, 0.502, 0.0, 1.0, 0.0, 0.0, 0.0, 0.502, 0.0, 1.0, 0.0, 0.502, 0.0, 0.5059, 0.0, 0.9961, 0.0, 1.0, 0.0, 0.5059, 0.0, 0.9961, 0.0, 0.5059, 0.0, 0.5098, 0.0, 0.9922, 0.0, 0.9961, 0.0, 0.5098, 0.0, 0.9922, 0.0, 0.5098, 0.0, 0.5137, 0.0, 0.9882, 0.0, 0.9922, 0.0, 0.5137, 0.0, 0.9882, 0.0, 0.5137, 0.0, 0.5176, 0.0, 0.9843, 0.0, 0.9882, 0.0, 0.5176, 0.0, 0.9843, 0.0, 0.5176, 0.0, 0.5216, 0.0, 0.9804, 0.0, 0.9843, 0.0, 0.5216, 0.0, 0.9804, 0.0, 0.5216, 0.0, 0.5255, 0.0, 0.9765, 0.0, 0.9804, 0.0, 0.5255, 0.0, 0.9765, 0.0, 0.5255, 0.0, 0.5294, 0.0, 0.9725, 0.0, 0.9765, 0.0, 0.5294, 0.0, 0.9725, 0.0, 0.5294, 0.0, 0.5333, 0.0, 0.9686, 0.0, 0.9725, 0.0, 0.5333, 0.0, 0.9686, 0.0, 0.5333, 0.0, 0.5373, 0.0, 0.9647, 0.0, 0.9686, 0.0, 0.5373, 0.0, 0.9647, 0.0, 0.5373, 0.0, 0.5412, 0.0, 0.9608, 0.0, 0.9647, 0.0, 0.5412, 0.0, 0.9608, 0.0, 0.5412, 0.0, 0.5451, 0.0, 0.9569, 0.0, 0.9608, 0.0, 0.5451, 0.0, 0.9569, 0.0, 0.5451, 0.0, 0.549, 0.0, 0.9529, 0.0, 0.9569, 0.0, 0.549, 0.0, 0.9529, 0.0, 0.549, 0.0, 0.5529, 0.0, 0.949, 0.0, 0.9529, 0.0, 0.5529, 0.0, 0.949, 0.0, 0.5529, 0.0, 0.5569, 0.0, 0.9451, 0.0, 0.949, 0.0, 0.5569, 0.0, 0.9451, 0.0, 0.5569, 0.0, 0.5608, 0.0, 0.9412, 0.0, 0.9451, 0.0, 0.5608, 0.0, 0.9412, 0.0, 0.5608, 0.0, 0.5647, 0.0, 0.9373, 0.0, 0.9412, 0.0, 0.5647, 0.0, 0.9373, 0.0, 0.5647, 0.0, 0.5686, 0.0, 0.9333, 0.0, 0.9373, 0.0, 0.5686, 0.0, 0.9333, 0.0, 0.5686, 0.0, 0.5725, 0.0, 0.9294, 0.0, 0.9333, 0.0, 0.5725, 0.0, 0.9294, 0.0, 0.5725, 0.0, 0.5765, 0.0, 0.9294, 0.0, 0.5765, 0.0, 0.5804, 0.0, 0.9255, 0.0, 0.9294, 0.0, 0.5804, 0.0, 0.9255, 0.0, 0.5804, 0.0, 0.5843, 0.0, 0.9216, 0.0, 0.9255, 0.0, 0.5843, 0.0, 0.9216, 0.0, 0.5843, 0.0, 0.5882, 0.0, 0.9176, 0.0, 0.9216, 0.0, 0.5882, 0.0, 0.9176, 0.0, 0.5882, 0.0, 0.5922, 0.0, 0.9137, 0.0, 0.9176, 0.0, 0.5922, 0.0, 0.9137, 0.0, 0.5922, 0.0, 0.5961, 0.0, 0.9098, 0.0, 0.9137, 0.0, 0.5961, 0.0, 0.9098, 0.0, 0.5961, 0.0, 0.6, 0.0, 0.9059, 0.0, 0.9098, 0.0, 0.6, 0.0, 0.9059, 0.0, 0.6, 0.0, 0.6039, 0.0, 0.902, 0.0, 0.9059, 0.0, 0.6039, 0.0, 0.902, 0.0, 0.6039, 0.0, 0.6078, 0.0, 0.898, 0.0, 0.902, 0.0, 0.6078, 0.0, 0.898, 0.0, 0.6078, 0.0, 0.6118, 0.0, 0.8941, 0.0, 0.898, 0.0, 0.6118, 0.0, 0.8941, 0.0, 0.6118, 0.0, 0.6157, 0.0, 0.8902, 0.0, 0.8941, 0.0, 0.6157, 0.0, 0.8902, 0.0, 0.6157, 0.0, 0.6196, 0.0, 0.8863, 0.0, 0.8902, 0.0, 0.6196, 0.0, 0.8863, 0.0, 0.6196, 0.0, 0.6235, 0.0, 0.8824, 0.0, 0.8863, 0.0, 0.6235, 0.0, 0.8824, 0.0, 0.6235, 0.0, 0.6275, 0.0, 0.8784, 0.0, 0.8824, 0.0, 0.6275, 0.0, 0.8784, 0.0, 0.6275, 0.0, 0.6314, 0.0, 0.8745, 0.0, 0.8784, 0.0, 0.6314, 0.0, 0.8745, 0.0, 0.6314, 0.0, 0.6353, 0.0, 0.8706, 0.0, 0.8745, 0.0, 0.6353, 0.0, 0.8706, 0.0, 0.6353, 0.0, 0.6392, 0.0, 0.8667, 0.0, 0.8706, 0.0, 0.6392, 0.0, 0.8667, 0.0, 0.6392, 0.0, 0.6431, 0.0, 0.8627, 0.0, 0.8667, 0.0, 0.6431, 0.0, 0.8627, 0.0, 0.6431, 0.0, 0.6471, 0.0, 0.8588, 0.0, 0.8627, 0.0, 0.6471, 0.0, 0.8588, 0.0, 0.6471, 0.0, 0.651, 0.0, 0.8549, 0.0, 0.8588, 0.0, 0.651, 0.0, 0.8549, 0.0, 0.651, 0.0, 0.6549, 0.0, 0.851, 0.0, 0.8549, 0.0, 0.6549, 0.0, 0.851, 0.0, 0.6549, 0.0, 0.6588, 0.0, 0.8471, 0.0, 0.851, 0.0, 0.6588, 0.0, 0.8471, 0.0, 0.6588, 0.0, 0.6627, 0.0, 0.8431, 0.0, 0.8471, 0.0, 0.6627, 0.0, 0.8431, 0.0, 0.6627, 0.0, 0.6667, 0.0, 0.8392, 0.0, 0.8431, 0.0, 0.6667, 0.0, 0.8392, 0.0, 0.6667, 0.0, 0.6706, 0.0, 0.8353, 0.0, 0.8392, 0.0, 0.6706, 0.0, 0.8353, 0.0, 0.6706, 0.0, 0.6745, 0.0, 0.8314, 0.0, 0.8353, 0.0, 0.6745, 0.0, 0.8314, 0.0, 0.6745, 0.0, 0.6784, 0.0, 0.8275, 0.0, 0.8314, 0.0, 0.6784, 0.0, 0.8275, 0.0, 0.6784, 0.0, 0.6824, 0.0, 0.8235, 0.0, 0.8275, 0.0, 0.6824, 0.0, 0.8235, 0.0, 0.6824, 0.0, 0.6863, 0.0, 0.8196, 0.0, 0.8235, 0.0, 0.6863, 0.0, 0.8196, 0.0, 0.6863, 0.0, 0.6902, 0.0, 0.8157, 0.0, 0.8196, 0.0, 0.6902, 0.0, 0.8157, 0.0, 0.6902, 0.0, 0.6941, 0.0, 0.8118, 0.0, 0.8157, 0.0, 0.6941, 0.0, 0.8118, 0.0, 0.6941, 0.0, 0.698, 0.0, 0.8078, 0.0, 0.8118, 0.0, 0.698, 0.0, 0.8078, 0.0, 0.698, 0.0, 0.702, 0.0, 0.8039, 0.0, 0.8078, 0.0, 0.702, 0.0, 0.8039, 0.0, 0.702, 0.0, 0.7059, 0.0, 0.8, 0.0, 0.8039, 0.0, 0.7059, 0.0, 0.8, 0.0, 0.7059, 0.0, 0.7098, 0.0, 0.7961, 0.0, 0.8, 0.0, 0.7098, 0.0, 0.7961, 0.0, 0.7098, 0.0, 0.7137, 0.0, 0.7922, 0.0, 0.7961, 0.0, 0.7137, 0.0, 0.7922, 0.0, 0.7137, 0.0, 0.7176, 0.0, 0.7882, 0.0, 0.7922, 0.0, 0.7176, 0.0, 0.7882, 0.0, 0.7176, 0.0, 0.7216, 0.0, 0.7843, 0.0, 0.7882, 0.0, 0.7216, 0.0, 0.7843, 0.0, 0.7216, 0.0, 0.7255, 0.0, 0.7804, 0.0, 0.7843, 0.0, 0.7255, 0.0, 0.7804, 0.0, 0.7255, 0.0, 0.7294, 0.0, 0.7765, 0.0, 0.7804, 0.0, 0.7294, 0.0, 0.7765, 0.0, 0.7294, 0.0, 0.7333, 0.0, 0.7725, 0.0, 0.7765, 0.0, 0.7333, 0.0, 0.7725, 0.0, 0.7333, 0.0, 0.7373, 0.0, 0.7686, 0.0, 0.7725, 0.0, 0.7373, 0.0, 0.7686, 0.0, 0.7373, 0.0, 0.7412, 0.0, 0.7647, 0.0, 0.7686, 0.0, 0.7412, 0.0, 0.7647, 0.0, 0.7412, 0.0, 0.7451, 0.0, 0.7608, 0.0, 0.7647, 0.0, 0.7451, 0.0, 0.7608, 0.0, 0.7451, 0.0, 0.749, 0.0, 0.7569, 0.0, 0.7608, 0.0, 0.749, 0.0, 0.7569, 0.0, 0.749, 0.0, 0.7529, 0.0, 0.2471, 0.0, 0.2549, 0.0, 0.251, 0.0, 0.2471, 0.0, 0.2588, 0.0, 0.2549, 0.0, 0.2431, 0.0, 0.2588, 0.0, 0.2471, 0.0, 0.2431, 0.0, 0.2627, 0.0, 0.2588, 0.0, 0.2392, 0.0, 0.2627, 0.0, 0.2431, 0.0, 0.2392, 0.0, 0.2667, 0.0, 0.2627, 0.0, 0.2353, 0.0, 0.2667, 0.0, 0.2392, 0.0, 0.2353, 0.0, 0.2706, 0.0, 0.2667, 0.0, 0.2314, 0.0, 0.2706, 0.0, 0.2353, 0.0, 0.2314, 0.0, 0.2745, 0.0, 0.2706, 0.0, 0.2275, 0.0, 0.2745, 0.0, 0.2314, 0.0, 0.2275, 0.0, 0.2784, 0.0, 0.2745, 0.0, 0.2235, 0.0, 0.2784, 0.0, 0.2275, 0.0, 0.2235, 0.0, 0.2824, 0.0, 0.2784, 0.0, 0.2196, 0.0, 0.2824, 0.0, 0.2235, 0.0, 0.2196, 0.0, 0.2863, 0.0, 0.2824, 0.0, 0.2157, 0.0, 0.2863, 0.0, 0.2196, 0.0, 0.2157, 0.0, 0.2902, 0.0, 0.2863, 0.0, 0.2118, 0.0, 0.2902, 0.0, 0.2157, 0.0, 0.2118, 0.0, 0.2941, 0.0, 0.2902, 0.0, 0.2078, 0.0, 0.2941, 0.0, 0.2118, 0.0, 0.2078, 0.0, 0.298, 0.0, 0.2941, 0.0, 0.2039, 0.0, 0.298, 0.0, 0.2078, 0.0, 0.2039, 0.0, 0.302, 0.0, 0.298, 0.0, 0.2, 0.0, 0.302, 0.0, 0.2039, 0.0, 0.2, 0.0, 0.3059, 0.0, 0.302, 0.0, 0.1961, 0.0, 0.3059, 0.0, 0.2, 0.0, 0.1961, 0.0, 0.3098, 0.0, 0.3059, 0.0, 0.1922, 0.0, 0.3098, 0.0, 0.1961, 0.0, 0.1922, 0.0, 0.3137, 0.0, 0.3098, 0.0, 0.1882, 0.0, 0.3137, 0.0, 0.1922, 0.0, 0.1882, 0.0, 0.3176, 0.0, 0.3137, 0.0, 0.1843, 0.0, 0.3176, 0.0, 0.1882, 0.0, 0.1843, 0.0, 0.3216, 0.0, 0.3176, 0.0, 0.1804, 0.0, 0.3216, 0.0, 0.1843, 0.0, 0.1804, 0.0, 0.3255, 0.0, 0.3216, 0.0, 0.1765, 0.0, 0.3255, 0.0, 0.1804, 0.0, 0.1765, 0.0, 0.3294, 0.0, 0.3255, 0.0, 0.1725, 0.0, 0.3294, 0.0, 0.1765, 0.0, 0.1725, 0.0, 0.3333, 0.0, 0.3294, 0.0, 0.1686, 0.0, 0.3333, 0.0, 0.1725, 0.0, 0.1686, 0.0, 0.3373, 0.0, 0.3333, 0.0, 0.1647, 0.0, 0.3373, 0.0, 0.1686, 0.0, 0.1647, 0.0, 0.3412, 0.0, 0.3373, 0.0, 0.1608, 0.0, 0.3412, 0.0, 0.1647, 0.0, 0.1608, 0.0, 0.3451, 0.0, 0.3412, 0.0, 0.1569, 0.0, 0.3451, 0.0, 0.1608, 0.0, 0.1569, 0.0, 0.349, 0.0, 0.3451, 0.0, 0.1529, 0.0, 0.349, 0.0, 0.1569, 0.0, 0.1529, 0.0, 0.3529, 0.0, 0.349, 0.0, 0.149, 0.0, 0.3529, 0.0, 0.1529, 0.0, 0.149, 0.0, 0.3569, 0.0, 0.3529, 0.0, 0.1451, 0.0, 0.3569, 0.0, 0.149, 0.0, 0.1451, 0.0, 0.3608, 0.0, 0.3569, 0.0, 0.1412, 0.0, 0.3608, 0.0, 0.1451, 0.0, 0.1412, 0.0, 0.3647, 0.0, 0.3608, 0.0, 0.1373, 0.0, 0.3647, 0.0, 0.1412, 0.0, 0.1373, 0.0, 0.3686, 0.0, 0.3647, 0.0, 0.1333, 0.0, 0.3686, 0.0, 0.1373, 0.0, 0.1333, 0.0, 0.3725, 0.0, 0.3686, 0.0, 0.1294, 0.0, 0.3725, 0.0, 0.1333, 0.0, 0.1294, 0.0, 0.3765, 0.0, 0.3725, 0.0, 0.1255, 0.0, 0.3765, 0.0, 0.1294, 0.0, 0.1255, 0.0, 0.3804, 0.0, 0.3765, 0.0, 0.1216, 0.0, 0.3804, 0.0, 0.1255, 0.0, 0.1216, 0.0, 0.3843, 0.0, 0.3804, 0.0, 0.1176, 0.0, 0.3843, 0.0, 0.1216, 0.0, 0.1176, 0.0, 0.3882, 0.0, 0.3843, 0.0, 0.1137, 0.0, 0.3882, 0.0, 0.1176, 0.0, 0.1137, 0.0, 0.3922, 0.0, 0.3882, 0.0, 0.1098, 0.0, 0.3922, 0.0, 0.1137, 0.0, 0.1098, 0.0, 0.3961, 0.0, 0.3922, 0.0, 0.1059, 0.0, 0.3961, 0.0, 0.1098, 0.0, 0.1059, 0.0, 0.4, 0.0, 0.3961, 0.0, 0.102, 0.0, 0.4, 0.0, 0.1059, 0.0, 0.102, 0.0, 0.4039, 0.0, 0.4, 0.0, 0.09804, 0.0, 0.4039, 0.0, 0.102, 0.0, 0.09804, 0.0, 0.4078, 0.0, 0.4039, 0.0, 0.09412, 0.0, 0.4078, 0.0, 0.09804, 0.0, 0.09412, 0.0, 0.4118, 0.0, 0.4078, 0.0, 0.0902, 0.0, 0.4118, 0.0, 0.09412, 0.0, 0.0902, 0.0, 0.4157, 0.0, 0.4118, 0.0, 0.08627, 0.0, 0.4157, 0.0, 0.0902, 0.0, 0.08627, 0.0, 0.4196, 0.0, 0.4157, 0.0, 0.08235, 0.0, 0.4196, 0.0, 0.08627, 0.0, 0.08235, 0.0, 0.4235, 0.0, 0.4196, 0.0, 0.07843, 0.0, 0.4235, 0.0, 0.08235, 0.0, 0.07843, 0.0, 0.4275, 0.0, 0.4235, 0.0, 0.07451, 0.0, 0.4275, 0.0, 0.07843, 0.0, 0.07451, 0.0, 0.4314, 0.0, 0.4275, 0.0, 0.07059, 0.0, 0.4314, 0.0, 0.07451, 0.0, 0.07059, 0.0, 0.4353, 0.0, 0.4314, 0.0, 0.06667, 0.0, 0.4353, 0.0, 0.07059, 0.0, 0.06667, 0.0, 0.4392, 0.0, 0.4353, 0.0, 0.06275, 0.0, 0.4392, 0.0, 0.06667, 0.0, 0.06275, 0.0, 0.4431, 0.0, 0.4392, 0.0, 0.05882, 0.0, 0.4431, 0.0, 0.06275, 0.0, 0.05882, 0.0, 0.4471, 0.0, 0.4431, 0.0, 0.0549, 0.0, 0.4471, 0.0, 0.05882, 0.0, 0.0549, 0.0, 0.451, 0.0, 0.4471, 0.0, 0.05098, 0.0, 0.451, 0.0, 0.0549, 0.0, 0.05098, 0.0, 0.4549, 0.0, 0.451, 0.0, 0.04706, 0.0, 0.4549, 0.0, 0.05098, 0.0, 0.04706, 0.0, 0.4588, 0.0, 0.4549, 0.0, 0.04314, 0.0, 0.4588, 0.0, 0.04706, 0.0, 0.04314, 0.0, 0.4627, 0.0, 0.4588, 0.0, 0.03922, 0.0, 0.4627, 0.0, 0.04314, 0.0, 0.03922, 0.0, 0.4667, 0.0, 0.4627, 0.0, 0.03529, 0.0, 0.4667, 0.0, 0.03922, 0.0, 0.03529, 0.0, 0.4706, 0.0, 0.4667, 0.0, 0.03137, 0.0, 0.4706, 0.0, 0.03529, 0.0, 0.03137, 0.0, 0.4745, 0.0, 0.4706, 0.0, 0.02745, 0.0, 0.4745, 0.0, 0.03137, 0.0, 0.02353, 0.0, 0.4745, 0.0, 0.02745, 0.0, 0.02353, 0.0, 0.4784, 0.0, 0.4745, 0.0, 0.01961, 0.0, 0.4784, 0.0, 0.02353, 0.0, 0.01961, 0.0, 0.4824, 0.0, 0.4784, 0.0, 0.01569, 0.0, 0.4824, 0.0, 0.01961, 0.0, 0.01569, 0.0, 0.4863, 0.0, 0.4824, 0.0, 0.01176, 0.0, 0.4863, 0.0, 0.01569, 0.0, 0.01176, 0.0, 0.4902, 0.0, 0.4863, 0.0, 0.007843, 0.0, 0.4902, 0.0, 0.01176, 0.0, 0.007843, 0.0, 0.4941, 0.0, 0.4902, 0.0, 0.003922, 0.0, 0.4941, 0.0, 0.007843, 0.0, 0.003922, 0.0, 0.498, 0.0, 0.4941, 0.0, 0.0, 0.0, 0.498, 0.0, 0.003922, 0.0, 0.0, 0.0, 0.502, 0.0, 0.498, 0.0, 1.0, 0.0, 0.502, 0.0, 0.0, 0.0, 1.0, 0.0, 0.5059, 0.0, 0.502, 0.0, 0.9961, 0.0, 0.5059, 0.0, 1.0, 0.0, 0.9961, 0.0, 0.5098, 0.0, 0.5059, 0.0, 0.9922, 0.0, 0.5098, 0.0, 0.9961, 0.0, 0.9922, 0.0, 0.5137, 0.0, 0.5098, 0.0, 0.9882, 0.0, 0.5137, 0.0, 0.9922, 0.0, 0.9882, 0.0, 0.5176, 0.0, 0.5137, 0.0, 0.9843, 0.0, 0.5176, 0.0, 0.9882, 0.0, 0.9843, 0.0, 0.5216, 0.0, 0.5176, 0.0, 0.9804, 0.0, 0.5216, 0.0, 0.9843, 0.0, 0.9804, 0.0, 0.5255, 0.0, 0.5216, 0.0, 0.9765, 0.0, 0.5255, 0.0, 0.9804, 0.0, 0.9765, 0.0, 0.5294, 0.0, 0.5255, 0.0, 0.9725, 0.0, 0.5294, 0.0, 0.9765, 0.0, 0.9725, 0.0, 0.5333, 0.0, 0.5294, 0.0, 0.9686, 0.0, 0.5333, 0.0, 0.9725, 0.0, 0.9686, 0.0, 0.5373, 0.0, 0.5333, 0.0, 0.9647, 0.0, 0.5373, 0.0, 0.9686, 0.0, 0.9647, 0.0, 0.5412, 0.0, 0.5373, 0.0, 0.9608, 0.0, 0.5412, 0.0, 0.9647, 0.0, 0.9608, 0.0, 0.5451, 0.0, 0.5412, 0.0, 0.9569, 0.0, 0.5451, 0.0, 0.9608, 0.0, 0.9569, 0.0, 0.549, 0.0, 0.5451, 0.0, 0.9529, 0.0, 0.549, 0.0, 0.9569, 0.0, 0.9529, 0.0, 0.5529, 0.0, 0.549, 0.0, 0.949, 0.0, 0.5529, 0.0, 0.9529, 0.0, 0.949, 0.0, 0.5569, 0.0, 0.5529, 0.0, 0.9451, 0.0, 0.5569, 0.0, 0.949, 0.0, 0.9451, 0.0, 0.5608, 0.0, 0.5569, 0.0, 0.9412, 0.0, 0.5608, 0.0, 0.9451, 0.0, 0.9412, 0.0, 0.5647, 0.0, 0.5608, 0.0, 0.9373, 0.0, 0.5647, 0.0, 0.9412, 0.0, 0.9373, 0.0, 0.5686, 0.0, 0.5647, 0.0, 0.9333, 0.0, 0.5686, 0.0, 0.9373, 0.0, 0.9333, 0.0, 0.5725, 0.0, 0.5686, 0.0, 0.9294, 0.0, 0.5725, 0.0, 0.9333, 0.0, 0.9294, 0.0, 0.5765, 0.0, 0.5725, 0.0, 0.9294, 0.0, 0.5804, 0.0, 0.5765, 0.0, 0.9255, 0.0, 0.5804, 0.0, 0.9294, 0.0, 0.9255, 0.0, 0.5843, 0.0, 0.5804, 0.0, 0.9216, 0.0, 0.5843, 0.0, 0.9255, 0.0, 0.9216, 0.0, 0.5882, 0.0, 0.5843, 0.0, 0.9176, 0.0, 0.5882, 0.0, 0.9216, 0.0, 0.9176, 0.0, 0.5922, 0.0, 0.5882, 0.0, 0.9137, 0.0, 0.5922, 0.0, 0.9176, 0.0, 0.9137, 0.0, 0.5961, 0.0, 0.5922, 0.0, 0.9098, 0.0, 0.5961, 0.0, 0.9137, 0.0, 0.9098, 0.0, 0.6, 0.0, 0.5961, 0.0, 0.9059, 0.0, 0.6, 0.0, 0.9098, 0.0, 0.9059, 0.0, 0.6039, 0.0, 0.6, 0.0, 0.902, 0.0, 0.6039, 0.0, 0.9059, 0.0, 0.902, 0.0, 0.6078, 0.0, 0.6039, 0.0, 0.898, 0.0, 0.6078, 0.0, 0.902, 0.0, 0.898, 0.0, 0.6118, 0.0, 0.6078, 0.0, 0.8941, 0.0, 0.6118, 0.0, 0.898, 0.0, 0.8941, 0.0, 0.6157, 0.0, 0.6118, 0.0, 0.8902, 0.0, 0.6157, 0.0, 0.8941, 0.0, 0.8902, 0.0, 0.6196, 0.0, 0.6157, 0.0, 0.8863, 0.0, 0.6196, 0.0, 0.8902, 0.0, 0.8863, 0.0, 0.6235, 0.0, 0.6196, 0.0, 0.8824, 0.0, 0.6235, 0.0, 0.8863, 0.0, 0.8824, 0.0, 0.6275, 0.0, 0.6235, 0.0, 0.8784, 0.0, 0.6275, 0.0, 0.8824, 0.0, 0.8784, 0.0, 0.6314, 0.0, 0.6275, 0.0, 0.8745, 0.0, 0.6314, 0.0, 0.8784, 0.0, 0.8745, 0.0, 0.6353, 0.0, 0.6314, 0.0, 0.8706, 0.0, 0.6353, 0.0, 0.8745, 0.0, 0.8706, 0.0, 0.6392, 0.0, 0.6353, 0.0, 0.8667, 0.0, 0.6392, 0.0, 0.8706, 0.0, 0.8667, 0.0, 0.6431, 0.0, 0.6392, 0.0, 0.8627, 0.0, 0.6431, 0.0, 0.8667, 0.0, 0.8627, 0.0, 0.6471, 0.0, 0.6431, 0.0, 0.8588, 0.0, 0.6471, 0.0, 0.8627, 0.0, 0.8588, 0.0, 0.651, 0.0, 0.6471, 0.0, 0.8549, 0.0, 0.651, 0.0, 0.8588, 0.0, 0.8549, 0.0, 0.6549, 0.0, 0.651, 0.0, 0.851, 0.0, 0.6549, 0.0, 0.8549, 0.0, 0.851, 0.0, 0.6588, 0.0, 0.6549, 0.0, 0.8471, 0.0, 0.6588, 0.0, 0.851, 0.0, 0.8471, 0.0, 0.6627, 0.0, 0.6588, 0.0, 0.8431, 0.0, 0.6627, 0.0, 0.8471, 0.0, 0.8431, 0.0, 0.6667, 0.0, 0.6627, 0.0, 0.8392, 0.0, 0.6667, 0.0, 0.8431, 0.0, 0.8392, 0.0, 0.6706, 0.0, 0.6667, 0.0, 0.8353, 0.0, 0.6706, 0.0, 0.8392, 0.0, 0.8353, 0.0, 0.6745, 0.0, 0.6706, 0.0, 0.8314, 0.0, 0.6745, 0.0, 0.8353, 0.0, 0.8314, 0.0, 0.6784, 0.0, 0.6745, 0.0, 0.8275, 0.0, 0.6784, 0.0, 0.8314, 0.0, 0.8275, 0.0, 0.6824, 0.0, 0.6784, 0.0, 0.8235, 0.0, 0.6824, 0.0, 0.8275, 0.0, 0.8235, 0.0, 0.6863, 0.0, 0.6824, 0.0, 0.8196, 0.0, 0.6863, 0.0, 0.8235, 0.0, 0.8196, 0.0, 0.6902, 0.0, 0.6863, 0.0, 0.8157, 0.0, 0.6902, 0.0, 0.8196, 0.0, 0.8157, 0.0, 0.6941, 0.0, 0.6902, 0.0, 0.8118, 0.0, 0.6941, 0.0, 0.8157, 0.0, 0.8118, 0.0, 0.698, 0.0, 0.6941, 0.0, 0.8078, 0.0, 0.698, 0.0, 0.8118, 0.0, 0.8078, 0.0, 0.702, 0.0, 0.698, 0.0, 0.8039, 0.0, 0.702, 0.0, 0.8078, 0.0, 0.8039, 0.0, 0.7059, 0.0, 0.702, 0.0, 0.8, 0.0, 0.7059, 0.0, 0.8039, 0.0, 0.8, 0.0, 0.7098, 0.0, 0.7059, 0.0, 0.7961, 0.0, 0.7098, 0.0, 0.8, 0.0, 0.7961, 0.0, 0.7137, 0.0, 0.7098, 0.0, 0.7922, 0.0, 0.7137, 0.0, 0.7961, 0.0, 0.7922, 0.0, 0.7176, 0.0, 0.7137, 0.0, 0.7882, 0.0, 0.7176, 0.0, 0.7922, 0.0, 0.7882, 0.0, 0.7216, 0.0, 0.7176, 0.0, 0.7843, 0.0, 0.7216, 0.0, 0.7882, 0.0, 0.7843, 0.0, 0.7255, 0.0, 0.7216, 0.0, 0.7804, 0.0, 0.7255, 0.0, 0.7843, 0.0, 0.7804, 0.0, 0.7294, 0.0, 0.7255, 0.0, 0.7765, 0.0, 0.7294, 0.0, 0.7804, 0.0, 0.7765, 0.0, 0.7333, 0.0, 0.7294, 0.0, 0.7725, 0.0, 0.7333, 0.0, 0.7765, 0.0, 0.7725, 0.0, 0.7373, 0.0, 0.7333, 0.0, 0.7686, 0.0, 0.7373, 0.0, 0.7725, 0.0, 0.7686, 0.0, 0.7412, 0.0, 0.7373, 0.0, 0.7647, 0.0, 0.7412, 0.0, 0.7686, 0.0, 0.7647, 0.0, 0.7451, 0.0, 0.7412, 0.0, 0.7608, 0.0, 0.7451, 0.0, 0.7647, 0.0, 0.7608, 0.0, 0.749, 0.0, 0.7451, 0.0, 0.7569, 0.0, 0.749, 0.0, 0.7608, 0.0, 0.7569, 0.0, 0.7529, 0.0, 0.749, 0.0, 0.03922, 0.0, 0.03529, 0.0, 0.03529, 0.0, 0.03922, 0.0, 0.1373, 0.0, 0.1412, 0.0, 0.1412, 0.0, 0.1405, 0.0, 0.1383, 0.0, 0.1373, 0.0, 0.1412, 0.0, 0.1373, 0.0, 0.1373, 0.0, 0.1383, 0.0, 0.1405, 0.0, 0.1412, 0.0, 0.2431, 0.0, 0.2392, 0.0, 0.2392, 0.0, 0.2431, 0.0, 0.5686, 0.0, 0.5647, 0.0, 0.5647, 0.0, 0.5686, 0.0, 0.9373, 0.0, 0.9333, 0.0, 0.9333, 0.0, 0.9373, 0.0, 0.6745, 0.0, 0.6706, 0.0, 0.6706, 0.0, 0.6745, 0.0, 0.4706, 0.0, 0.4667, 0.0, 0.4667, 0.0, 0.4706, 0.0, 0.3647, 0.0, 0.3686, 0.0, 0.3686, 0.0, 0.3684, 0.0, 0.366, 0.0, 0.3647, 0.0, 0.3684, 0.0, 0.3686, 0.0, 0.3686, 0.0, 0.3647, 0.0, 0.3647, 0.0, 0.366, 0.0, 0.2667, 0.0, 0.2627, 0.0, 0.2627, 0.0, 0.2667, 0.0, 0.8353, 0.0, 0.8314, 0.0, 0.8314, 0.0, 0.8353, 0.0, 0.03529, 0.0, 0.03137, 0.0, 0.03137, 0.0, 0.03529, 0.0, 0.1335, 0.0, 0.1333, 0.0, 0.1333, 0.0, 0.1373, 0.0, 0.1373, 0.0, 0.136, 0.0, 0.1373, 0.0, 0.1333, 0.0, 0.1333, 0.0, 0.1335, 0.0, 0.136, 0.0, 0.1373, 0.0, 0.2392, 0.0, 0.2353, 0.0, 0.2353, 0.0, 0.2392, 0.0, 0.5725, 0.0, 0.5686, 0.0, 0.5686, 0.0, 0.5725, 0.0, 0.9333, 0.0, 0.9294, 0.0, 0.9294, 0.0, 0.9333, 0.0, 0.6784, 0.0, 0.6745, 0.0, 0.6745, 0.0, 0.6784, 0.0, 0.4745, 0.0, 0.4706, 0.0, 0.4706, 0.0, 0.4745, 0.0, 0.3686, 0.0, 0.3725, 0.0, 0.3725, 0.0, 0.3709, 0.0, 0.3686, 0.0, 0.3725, 0.0, 0.3725, 0.0, 0.3686, 0.0, 0.3686, 0.0, 0.3709, 0.0, 0.2706, 0.0, 0.2667, 0.0, 0.2667, 0.0, 0.2706, 0.0, 0.8314, 0.0, 0.8275, 0.0, 0.8275, 0.0, 0.8314, 0.0, 0.03137, 0.0, 0.02745, 0.0, 0.02745, 0.0, 0.03137, 0.0, 0.1294, 0.0, 0.1333, 0.0, 0.1333, 0.0, 0.1311, 0.0, 0.1294, 0.0, 0.1333, 0.0, 0.1333, 0.0, 0.1294, 0.0, 0.1294, 0.0, 0.1311, 0.0, 0.2353, 0.0, 0.2314, 0.0, 0.2314, 0.0, 0.2353, 0.0, 0.5765, 0.0, 0.5725, 0.0, 0.5725, 0.0, 0.5765, 0.0, 0.02745, 0.0, 0.02353, 0.0, 0.02353, 0.0, 0.02745, 0.0, 0.6824, 0.0, 0.6784, 0.0, 0.6784, 0.0, 0.6824, 0.0, 0.5804, 0.0, 0.5765, 0.0, 0.5765, 0.0, 0.5804, 0.0, 0.3725, 0.0, 0.3765, 0.0, 0.3765, 0.0, 0.3758, 0.0, 0.3734, 0.0, 0.3725, 0.0, 0.3765, 0.0, 0.3725, 0.0, 0.3725, 0.0, 0.3734, 0.0, 0.3758, 0.0, 0.3765, 0.0, 0.2745, 0.0, 0.2706, 0.0, 0.2706, 0.0, 0.2745, 0.0, 0.8275, 0.0, 0.8235, 0.0, 0.8235, 0.0, 0.8275, 0.0, 0.9294, 0.0, 0.9255, 0.0, 0.9255, 0.0, 0.9294, 0.0, 0.1255, 0.0, 0.1294, 0.0, 0.1294, 0.0, 0.1286, 0.0, 0.1261, 0.0, 0.1255, 0.0, 0.1294, 0.0, 0.1255, 0.0, 0.1255, 0.0, 0.1261, 0.0, 0.1286, 0.0, 0.1294, 0.0, 0.2314, 0.0, 0.2275, 0.0, 0.2275, 0.0, 0.2314, 0.0, 0.4784, 0.0, 0.4745, 0.0, 0.4745, 0.0, 0.4784, 0.0, 0.02353, 0.0, 0.01961, 0.0, 0.01961, 0.0, 0.02353, 0.0, 0.6863, 0.0, 0.6824, 0.0, 0.6824, 0.0, 0.6863, 0.0, 0.5843, 0.0, 0.5804, 0.0, 0.5804, 0.0, 0.5843, 0.0, 0.3765, 0.0, 0.3765, 0.0, 0.3804, 0.0, 0.3804, 0.0, 0.3782, 0.0, 0.3804, 0.0, 0.3804, 0.0, 0.3765, 0.0, 0.3765, 0.0, 0.3782, 0.0, 0.2784, 0.0, 0.2745, 0.0, 0.2745, 0.0, 0.2784, 0.0, 0.8235, 0.0, 0.8196, 0.0, 0.8196, 0.0, 0.8235, 0.0, 0.9255, 0.0, 0.9216, 0.0, 0.9216, 0.0, 0.9255, 0.0, 0.1216, 0.0, 0.1255, 0.0, 0.1255, 0.0, 0.1238, 0.0, 0.1216, 0.0, 0.1255, 0.0, 0.1255, 0.0, 0.1216, 0.0, 0.1216, 0.0, 0.1238, 0.0, 0.2275, 0.0, 0.2235, 0.0, 0.2235, 0.0, 0.2275, 0.0, 0.4824, 0.0, 0.4784, 0.0, 0.4784, 0.0, 0.4824, 0.0, 0.01961, 0.0, 0.01569, 0.0, 0.01569, 0.0, 0.01961, 0.0, 0.6902, 0.0, 0.6863, 0.0, 0.6863, 0.0, 0.6902, 0.0, 0.5882, 0.0, 0.5843, 0.0, 0.5843, 0.0, 0.5882, 0.0, 0.3804, 0.0, 0.3804, 0.0, 0.3843, 0.0, 0.3843, 0.0, 0.3826, 0.0, 0.3805, 0.0, 0.3843, 0.0, 0.3843, 0.0, 0.3804, 0.0, 0.3804, 0.0, 0.3805, 0.0, 0.3826, 0.0, 0.2824, 0.0, 0.2784, 0.0, 0.2784, 0.0, 0.2824, 0.0, 0.8196, 0.0, 0.8157, 0.0, 0.8157, 0.0, 0.8196, 0.0, 0.9216, 0.0, 0.9176, 0.0, 0.9176, 0.0, 0.9216, 0.0, 0.1176, 0.0, 0.1216, 0.0, 0.1216, 0.0, 0.1215, 0.0, 0.1194, 0.0, 0.1176, 0.0, 0.1215, 0.0, 0.1216, 0.0, 0.1216, 0.0, 0.1176, 0.0, 0.1176, 0.0, 0.1194, 0.0, 0.2235, 0.0, 0.2196, 0.0, 0.2196, 0.0, 0.2235, 0.0, 0.4863, 0.0, 0.4824, 0.0, 0.4824, 0.0, 0.4863, 0.0, 0.01569, 0.0, 0.01176, 0.0, 0.01176, 0.0, 0.01569, 0.0, 0.6941, 0.0, 0.6902, 0.0, 0.6902, 0.0, 0.6941, 0.0, 0.5922, 0.0, 0.5882, 0.0, 0.5882, 0.0, 0.5922, 0.0, 0.3843, 0.0, 0.3843, 0.0, 0.3882, 0.0, 0.3882, 0.0, 0.3877, 0.0, 0.3862, 0.0, 0.3845, 0.0, 0.3882, 0.0, 0.3882, 0.0, 0.3843, 0.0, 0.3843, 0.0, 0.3845, 0.0, 0.3862, 0.0, 0.3877, 0.0, 0.2863, 0.0, 0.2824, 0.0, 0.2824, 0.0, 0.2863, 0.0, 0.8157, 0.0, 0.8118, 0.0, 0.8118, 0.0, 0.8157, 0.0, 0.9176, 0.0, 0.9137, 0.0, 0.9137, 0.0, 0.9176, 0.0, 0.1137, 0.0, 0.1176, 0.0, 0.1176, 0.0, 0.1175, 0.0, 0.1157, 0.0, 0.1142, 0.0, 0.1137, 0.0, 0.1175, 0.0, 0.1176, 0.0, 0.1176, 0.0, 0.1137, 0.0, 0.1137, 0.0, 0.1142, 0.0, 0.1157, 0.0, 0.2196, 0.0, 0.2157, 0.0, 0.2157, 0.0, 0.2196, 0.0, 0.4902, 0.0, 0.4863, 0.0, 0.4863, 0.0, 0.4902, 0.0, 0.01176, 0.0, 0.007843, 0.0, 0.007843, 0.0, 0.01176, 0.0, 0.698, 0.0, 0.6941, 0.0, 0.6941, 0.0, 0.698, 0.0, 0.5961, 0.0, 0.5922, 0.0, 0.5922, 0.0, 0.5961, 0.0, 0.3882, 0.0, 0.3882, 0.0, 0.3922, 0.0, 0.3922, 0.0, 0.3882, 0.0, 0.3882, 0.0, 0.389, 0.0, 0.39, 0.0, 0.3907, 0.0, 0.3911, 0.0, 0.3913, 0.0, 0.3911, 0.0, 0.3907, 0.0, 0.39, 0.0, 0.389, 0.0, 0.2902, 0.0, 0.2863, 0.0, 0.2863, 0.0, 0.2902, 0.0, 0.8118, 0.0, 0.8078, 0.0, 0.8078, 0.0, 0.8118, 0.0, 0.9137, 0.0, 0.9098, 0.0, 0.9098, 0.0, 0.9137, 0.0, 0.1137, 0.0, 0.1098, 0.0, 0.1098, 0.0, 0.1137, 0.0, 0.1137, 0.0, 0.113, 0.0, 0.112, 0.0, 0.1113, 0.0, 0.1108, 0.0, 0.1107, 0.0, 0.1108, 0.0, 0.1113, 0.0, 0.112, 0.0, 0.113, 0.0, 0.1137, 0.0, 0.2157, 0.0, 0.2118, 0.0, 0.2118, 0.0, 0.2157, 0.0, 0.4941, 0.0, 0.4902, 0.0, 0.4902, 0.0, 0.4941, 0.0, 0.007843, 0.0, 0.003922, 0.0, 0.003922, 0.0, 0.007843, 0.0, 0.702, 0.0, 0.698, 0.0, 0.698, 0.0, 0.702, 0.0, 0.6, 0.0, 0.5961, 0.0, 0.5961, 0.0, 0.6, 0.0, 0.3961, 0.0, 0.3922, 0.0, 0.3922, 0.0, 0.3961, 0.0, 0.2941, 0.0, 0.2902, 0.0, 0.2902, 0.0, 0.2941, 0.0, 0.8078, 0.0, 0.8039, 0.0, 0.8039, 0.0, 0.8078, 0.0, 0.9098, 0.0, 0.9059, 0.0, 0.9059, 0.0, 0.9098, 0.0, 0.1098, 0.0, 0.1059, 0.0, 0.1059, 0.0, 0.1098, 0.0, 0.2118, 0.0, 0.2078, 0.0, 0.2078, 0.0, 0.2118, 0.0, 0.498, 0.0, 0.4941, 0.0, 0.4941, 0.0, 0.498, 0.0, 0.003922, 0.0, 0.0, 0.0, 0.0, 0.0, 0.003922, 0.0, 0.7059, 0.0, 0.702, 0.0, 0.702, 0.0, 0.7059, 0.0, 0.6039, 0.0, 0.6, 0.0, 0.6, 0.0, 0.6039, 0.0, 0.4, 0.0, 0.3961, 0.0, 0.3961, 0.0, 0.4, 0.0, 0.298, 0.0, 0.2941, 0.0, 0.2941, 0.0, 0.298, 0.0, 0.8039, 0.0, 0.8, 0.0, 0.8, 0.0, 0.8039, 0.0, 0.9059, 0.0, 0.902, 0.0, 0.902, 0.0, 0.9059, 0.0, 0.1059, 0.0, 0.102, 0.0, 0.102, 0.0, 0.1059, 0.0, 0.2078, 0.0, 0.2039, 0.0, 0.2039, 0.0, 0.2078, 0.0, 0.502, 0.0, 0.498, 0.0, 0.498, 0.0, 0.502, 0.0, 0.0, 0.0, 1.0, 0.0, 1.0, 0.0, 0.0, 0.0, 0.7098, 0.0, 0.7059, 0.0, 0.7059, 0.0, 0.7098, 0.0, 0.6078, 0.0, 0.6039, 0.0, 0.6039, 0.0, 0.6078, 0.0, 0.4039, 0.0, 0.4, 0.0, 0.4, 0.0, 0.4039, 0.0, 0.302, 0.0, 0.298, 0.0, 0.298, 0.0, 0.302, 0.0, 0.8, 0.0, 0.7961, 0.0, 0.7961, 0.0, 0.8, 0.0, 0.902, 0.0, 0.898, 0.0, 0.898, 0.0, 0.902, 0.0, 0.102, 0.0, 0.09804, 0.0, 0.09804, 0.0, 0.102, 0.0, 0.2039, 0.0, 0.2, 0.0, 0.2, 0.0, 0.2039, 0.0, 0.5059, 0.0, 0.502, 0.0, 0.502, 0.0, 0.5059, 0.0, 1.0, 0.0, 0.9961, 0.0, 0.9961, 0.0, 1.0, 0.0, 0.7137, 0.0, 0.7098, 0.0, 0.7098, 0.0, 0.7137, 0.0, 0.6118, 0.0, 0.6078, 0.0, 0.6078, 0.0, 0.6118, 0.0, 0.4078, 0.0, 0.4039, 0.0, 0.4039, 0.0, 0.4078, 0.0, 0.3059, 0.0, 0.302, 0.0, 0.302, 0.0, 0.3059, 0.0, 0.7961, 0.0, 0.7922, 0.0, 0.7922, 0.0, 0.7961, 0.0, 0.898, 0.0, 0.8941, 0.0, 0.8941, 0.0, 0.898, 0.0, 0.09804, 0.0, 0.09412, 0.0, 0.09412, 0.0, 0.09804, 0.0, 0.2, 0.0, 0.1961, 0.0, 0.1961, 0.0, 0.2, 0.0, 0.5098, 0.0, 0.5059, 0.0, 0.5059, 0.0, 0.5098, 0.0, 0.9961, 0.0, 0.9922, 0.0, 0.9922, 0.0, 0.9961, 0.0, 0.7176, 0.0, 0.7137, 0.0, 0.7137, 0.0, 0.7176, 0.0, 0.6157, 0.0, 0.6118, 0.0, 0.6118, 0.0, 0.6157, 0.0, 0.4118, 0.0, 0.4078, 0.0, 0.4078, 0.0, 0.4118, 0.0, 0.3098, 0.0, 0.3059, 0.0, 0.3059, 0.0, 0.3098, 0.0, 0.7922, 0.0, 0.7882, 0.0, 0.7882, 0.0, 0.7922, 0.0, 0.8941, 0.0, 0.8902, 0.0, 0.8902, 0.0, 0.8941, 0.0, 0.09412, 0.0, 0.0902, 0.0, 0.0902, 0.0, 0.09412, 0.0, 0.1961, 0.0, 0.1922, 0.0, 0.1922, 0.0, 0.1961, 0.0, 0.5137, 0.0, 0.5098, 0.0, 0.5098, 0.0, 0.5137, 0.0, 0.9922, 0.0, 0.9882, 0.0, 0.9882, 0.0, 0.9922, 0.0, 0.7216, 0.0, 0.7176, 0.0, 0.7176, 0.0, 0.7216, 0.0, 0.6196, 0.0, 0.6157, 0.0, 0.6157, 0.0, 0.6196, 0.0, 0.4157, 0.0, 0.4118, 0.0, 0.4118, 0.0, 0.4157, 0.0, 0.3137, 0.0, 0.3098, 0.0, 0.3098, 0.0, 0.3137, 0.0, 0.7882, 0.0, 0.7843, 0.0, 0.7843, 0.0, 0.7882, 0.0, 0.8902, 0.0, 0.8863, 0.0, 0.8863, 0.0, 0.8902, 0.0, 0.0902, 0.0, 0.08627, 0.0, 0.08627, 0.0, 0.0902, 0.0, 0.1922, 0.0, 0.1882, 0.0, 0.1882, 0.0, 0.1922, 0.0, 0.5176, 0.0, 0.5137, 0.0, 0.5137, 0.0, 0.5176, 0.0, 0.9882, 0.0, 0.9843, 0.0, 0.9843, 0.0, 0.9882, 0.0, 0.7255, 0.0, 0.7216, 0.0, 0.7216, 0.0, 0.7255, 0.0, 0.6235, 0.0, 0.6196, 0.0, 0.6196, 0.0, 0.6235, 0.0, 0.4196, 0.0, 0.4157, 0.0, 0.4157, 0.0, 0.4196, 0.0, 0.3176, 0.0, 0.3137, 0.0, 0.3137, 0.0, 0.3176, 0.0, 0.7843, 0.0, 0.7804, 0.0, 0.7804, 0.0, 0.7843, 0.0, 0.8863, 0.0, 0.8824, 0.0, 0.8824, 0.0, 0.8863, 0.0, 0.08627, 0.0, 0.08235, 0.0, 0.08235, 0.0, 0.08627, 0.0, 0.1882, 0.0, 0.1843, 0.0, 0.1843, 0.0, 0.1882, 0.0, 0.5216, 0.0, 0.5176, 0.0, 0.5176, 0.0, 0.5216, 0.0, 0.9843, 0.0, 0.9804, 0.0, 0.9804, 0.0, 0.9843, 0.0, 0.7294, 0.0, 0.7255, 0.0, 0.7255, 0.0, 0.7294, 0.0, 0.6275, 0.0, 0.6235, 0.0, 0.6235, 0.0, 0.6275, 0.0, 0.4235, 0.0, 0.4196, 0.0, 0.4196, 0.0, 0.4235, 0.0, 0.3216, 0.0, 0.3176, 0.0, 0.3176, 0.0, 0.3216, 0.0, 0.7804, 0.0, 0.7765, 0.0, 0.7765, 0.0, 0.7804, 0.0, 0.8824, 0.0, 0.8784, 0.0, 0.8784, 0.0, 0.8824, 0.0, 0.08235, 0.0, 0.07843, 0.0, 0.07843, 0.0, 0.08235, 0.0, 0.1843, 0.0, 0.1804, 0.0, 0.1804, 0.0, 0.1843, 0.0, 0.5255, 0.0, 0.5216, 0.0, 0.5216, 0.0, 0.5255, 0.0, 0.9804, 0.0, 0.9765, 0.0, 0.9765, 0.0, 0.9804, 0.0, 0.7333, 0.0, 0.7294, 0.0, 0.7294, 0.0, 0.7333, 0.0, 0.6314, 0.0, 0.6275, 0.0, 0.6275, 0.0, 0.6314, 0.0, 0.4275, 0.0, 0.4235, 0.0, 0.4235, 0.0, 0.4275, 0.0, 0.3255, 0.0, 0.3216, 0.0, 0.3216, 0.0, 0.3255, 0.0, 0.7765, 0.0, 0.7725, 0.0, 0.7725, 0.0, 0.7765, 0.0, 0.8784, 0.0, 0.8745, 0.0, 0.8745, 0.0, 0.8784, 0.0, 0.07843, 0.0, 0.07451, 0.0, 0.07451, 0.0, 0.07843, 0.0, 0.1804, 0.0, 0.1765, 0.0, 0.1765, 0.0, 0.1804, 0.0, 0.5294, 0.0, 0.5255, 0.0, 0.5255, 0.0, 0.5294, 0.0, 0.9765, 0.0, 0.9725, 0.0, 0.9725, 0.0, 0.9765, 0.0, 0.7373, 0.0, 0.7333, 0.0, 0.7333, 0.0, 0.7373, 0.0, 0.6353, 0.0, 0.6314, 0.0, 0.6314, 0.0, 0.6353, 0.0, 0.4314, 0.0, 0.4275, 0.0, 0.4275, 0.0, 0.4314, 0.0, 0.3294, 0.0, 0.3255, 0.0, 0.3255, 0.0, 0.3294, 0.0, 0.7725, 0.0, 0.7686, 0.0, 0.7686, 0.0, 0.7725, 0.0, 0.8745, 0.0, 0.8706, 0.0, 0.8706, 0.0, 0.8745, 0.0, 0.07451, 0.0, 0.07059, 0.0, 0.07059, 0.0, 0.07451, 0.0, 0.1765, 0.0, 0.1725, 0.0, 0.1725, 0.0, 0.1765, 0.0, 0.5333, 0.0, 0.5294, 0.0, 0.5294, 0.0, 0.5333, 0.0, 0.9725, 0.0, 0.9686, 0.0, 0.9686, 0.0, 0.9725, 0.0, 0.7412, 0.0, 0.7373, 0.0, 0.7373, 0.0, 0.7412, 0.0, 0.6392, 0.0, 0.6353, 0.0, 0.6353, 0.0, 0.6392, 0.0, 0.4353, 0.0, 0.4314, 0.0, 0.4314, 0.0, 0.4353, 0.0, 0.3333, 0.0, 0.3294, 0.0, 0.3294, 0.0, 0.3333, 0.0, 0.7686, 0.0, 0.7647, 0.0, 0.7647, 0.0, 0.7686, 0.0, 0.8706, 0.0, 0.8667, 0.0, 0.8667, 0.0, 0.8706, 0.0, 0.07059, 0.0, 0.06667, 0.0, 0.06667, 0.0, 0.07059, 0.0, 0.1725, 0.0, 0.1686, 0.0, 0.1686, 0.0, 0.1725, 0.0, 0.5373, 0.0, 0.5333, 0.0, 0.5333, 0.0, 0.5373, 0.0, 0.9686, 0.0, 0.9647, 0.0, 0.9647, 0.0, 0.9686, 0.0, 0.7451, 0.0, 0.7412, 0.0, 0.7412, 0.0, 0.7451, 0.0, 0.6431, 0.0, 0.6392, 0.0, 0.6392, 0.0, 0.6431, 0.0, 0.4392, 0.0, 0.4353, 0.0, 0.4353, 0.0, 0.4392, 0.0, 0.3373, 0.0, 0.3333, 0.0, 0.3333, 0.0, 0.3373, 0.0, 0.7647, 0.0, 0.7608, 0.0, 0.7608, 0.0, 0.7647, 0.0, 0.8667, 0.0, 0.8627, 0.0, 0.8627, 0.0, 0.8667, 0.0, 0.06667, 0.0, 0.06275, 0.0, 0.06275, 0.0, 0.06667, 0.0, 0.1686, 0.0, 0.1647, 0.0, 0.1647, 0.0, 0.1686, 0.0, 0.5412, 0.0, 0.5373, 0.0, 0.5373, 0.0, 0.5412, 0.0, 0.9647, 0.0, 0.9608, 0.0, 0.9608, 0.0, 0.9647, 0.0, 0.749, 0.0, 0.7451, 0.0, 0.7451, 0.0, 0.749, 0.0, 0.6471, 0.0, 0.6431, 0.0, 0.6431, 0.0, 0.6471, 0.0, 0.4431, 0.0, 0.4392, 0.0, 0.4392, 0.0, 0.4431, 0.0, 0.3412, 0.0, 0.3373, 0.0, 0.3373, 0.0, 0.3412, 0.0, 0.7608, 0.0, 0.7569, 0.0, 0.7569, 0.0, 0.7608, 0.0, 0.8627, 0.0, 0.8588, 0.0, 0.8588, 0.0, 0.8627, 0.0, 0.06275, 0.0, 0.05882, 0.0, 0.05882, 0.0, 0.06275, 0.0, 0.1647, 0.0, 0.1608, 0.0, 0.1608, 0.0, 0.1647, 0.0, 0.5451, 0.0, 0.5412, 0.0, 0.5412, 0.0, 0.5451, 0.0, 0.7569, 0.0, 0.7529, 0.0, 0.7529, 0.0, 0.7569, 0.0, 0.9608, 0.0, 0.9569, 0.0, 0.9569, 0.0, 0.9608, 0.0, 0.7529, 0.0, 0.749, 0.0, 0.749, 0.0, 0.7529, 0.0, 0.651, 0.0, 0.6471, 0.0, 0.6471, 0.0, 0.651, 0.0, 0.4471, 0.0, 0.4431, 0.0, 0.4431, 0.0, 0.4471, 0.0, 0.3451, 0.0, 0.3412, 0.0, 0.3412, 0.0, 0.3451, 0.0, 0.8588, 0.0, 0.8549, 0.0, 0.8549, 0.0, 0.8588, 0.0, 0.05882, 0.0, 0.0549, 0.0, 0.0549, 0.0, 0.05882, 0.0, 0.1608, 0.0, 0.1569, 0.0, 0.1569, 0.0, 0.1608, 0.0, 0.549, 0.0, 0.5451, 0.0, 0.5451, 0.0, 0.549, 0.0, 0.9569, 0.0, 0.9529, 0.0, 0.9529, 0.0, 0.9569, 0.0, 0.6549, 0.0, 0.651, 0.0, 0.651, 0.0, 0.6549, 0.0, 0.451, 0.0, 0.4471, 0.0, 0.4471, 0.0, 0.451, 0.0, 0.349, 0.0, 0.3451, 0.0, 0.3451, 0.0, 0.349, 0.0, 0.8549, 0.0, 0.851, 0.0, 0.851, 0.0, 0.8549, 0.0, 0.0549, 0.0, 0.05098, 0.0, 0.05098, 0.0, 0.0549, 0.0, 0.1569, 0.0, 0.1529, 0.0, 0.1529, 0.0, 0.1569, 0.0, 0.5529, 0.0, 0.549, 0.0, 0.549, 0.0, 0.5529, 0.0, 0.9529, 0.0, 0.949, 0.0, 0.949, 0.0, 0.9529, 0.0, 0.6588, 0.0, 0.6549, 0.0, 0.6549, 0.0, 0.6588, 0.0, 0.4549, 0.0, 0.451, 0.0, 0.451, 0.0, 0.4549, 0.0, 0.3529, 0.0, 0.349, 0.0, 0.349, 0.0, 0.3529, 0.0, 0.851, 0.0, 0.8471, 0.0, 0.8471, 0.0, 0.851, 0.0, 0.05098, 0.0, 0.04706, 0.0, 0.04706, 0.0, 0.05098, 0.0, 0.1529, 0.0, 0.149, 0.0, 0.149, 0.0, 0.1529, 0.0, 0.5569, 0.0, 0.5529, 0.0, 0.5529, 0.0, 0.5569, 0.0, 0.949, 0.0, 0.9451, 0.0, 0.9451, 0.0, 0.949, 0.0, 0.6627, 0.0, 0.6588, 0.0, 0.6588, 0.0, 0.6627, 0.0, 0.4588, 0.0, 0.4549, 0.0, 0.4549, 0.0, 0.4588, 0.0, 0.3569, 0.0, 0.3529, 0.0, 0.3529, 0.0, 0.3569, 0.0, 0.3569, 0.0, 0.3561, 0.0, 0.3549, 0.0, 0.354, 0.0, 0.3534, 0.0, 0.3532, 0.0, 0.3534, 0.0, 0.354, 0.0, 0.3549, 0.0, 0.3561, 0.0, 0.3569, 0.0, 0.251, 0.0, 0.2471, 0.0, 0.2471, 0.0, 0.251, 0.0, 0.8471, 0.0, 0.8431, 0.0, 0.8431, 0.0, 0.8471, 0.0, 0.04706, 0.0, 0.04314, 0.0, 0.04314, 0.0, 0.04706, 0.0, 0.1451, 0.0, 0.149, 0.0, 0.149, 0.0, 0.1451, 0.0, 0.1451, 0.0, 0.1459, 0.0, 0.1471, 0.0, 0.148, 0.0, 0.1485, 0.0, 0.1487, 0.0, 0.1485, 0.0, 0.148, 0.0, 0.1471, 0.0, 0.1459, 0.0, 0.1451, 0.0, 0.5608, 0.0, 0.5569, 0.0, 0.5569, 0.0, 0.5608, 0.0, 0.2549, 0.0, 0.251, 0.0, 0.251, 0.0, 0.2549, 0.0, 0.9451, 0.0, 0.9412, 0.0, 0.9412, 0.0, 0.9451, 0.0, 0.6667, 0.0, 0.6627, 0.0, 0.6627, 0.0, 0.6667, 0.0, 0.4627, 0.0, 0.4588, 0.0, 0.4588, 0.0, 0.4627, 0.0, 0.3569, 0.0, 0.3608, 0.0, 0.3608, 0.0, 0.3594, 0.0, 0.3576, 0.0, 0.3569, 0.0, 0.3608, 0.0, 0.3608, 0.0, 0.3569, 0.0, 0.3569, 0.0, 0.3576, 0.0, 0.3594, 0.0, 0.2588, 0.0, 0.2549, 0.0, 0.2549, 0.0, 0.2588, 0.0, 0.8431, 0.0, 0.8392, 0.0, 0.8392, 0.0, 0.8431, 0.0, 0.04314, 0.0, 0.03922, 0.0, 0.03922, 0.0, 0.04314, 0.0, 0.1412, 0.0, 0.1412, 0.0, 0.1451, 0.0, 0.1451, 0.0, 0.1443, 0.0, 0.1425, 0.0, 0.1451, 0.0, 0.1412, 0.0, 0.1412, 0.0, 0.1425, 0.0, 0.1443, 0.0, 0.1451, 0.0, 0.2471, 0.0, 0.2431, 0.0, 0.2431, 0.0, 0.2471, 0.0, 0.5647, 0.0, 0.5608, 0.0, 0.5608, 0.0, 0.5647, 0.0, 0.9412, 0.0, 0.9373, 0.0, 0.9373, 0.0, 0.9412, 0.0, 0.6706, 0.0, 0.6667, 0.0, 0.6667, 0.0, 0.6706, 0.0, 0.4667, 0.0, 0.4627, 0.0, 0.4627, 0.0, 0.4667, 0.0, 0.3608, 0.0, 0.3647, 0.0, 0.3647, 0.0, 0.3637, 0.0, 0.3615, 0.0, 0.3608, 0.0, 0.3647, 0.0, 0.3608, 0.0, 0.3608, 0.0, 0.3615, 0.0, 0.3637, 0.0, 0.3647, 0.0, 0.2627, 0.0, 0.2588, 0.0, 0.2588, 0.0, 0.2627, 0.0, 0.8392, 0.0, 0.8353, 0.0, 0.8353, 0.0, 0.8392, 0.0, 0.9792, 0.7875, 1.0, 0.7875, 1.0, 0.7125, 0.9792, 0.7125, 0.9583, 0.7877, 0.9792, 0.7875, 0.9792, 0.7125, 0.9583, 0.7123, 0.9375, 0.712, 0.9375, 0.788, 0.9583, 0.7877, 0.9583, 0.7123, 0.9167, 0.7883, 0.9375, 0.788, 0.9375, 0.712, 0.9167, 0.7117, 0.9066, 0.7886, 0.9167, 0.7883, 0.9167, 0.7117, 0.9066, 0.7114, 0.8958, 0.7112, 0.8958, 0.7888, 0.875, 0.7893, 0.8958, 0.7888, 0.8958, 0.7112, 0.875, 0.7107, 0.8542, 0.7899, 0.8613, 0.7897, 0.875, 0.7893, 0.875, 0.7107, 0.8613, 0.7103, 0.8542, 0.7101, 0.8542, 0.7101, 0.8333, 0.7094, 0.8333, 0.7906, 0.8542, 0.7899, 0.8333, 0.7906, 0.8333, 0.7094, 0.8242, 0.7091, 0.8125, 0.7087, 0.8125, 0.7913, 0.8242, 0.7909, 0.7917, 0.792, 0.8125, 0.7913, 0.8125, 0.7087, 0.7917, 0.708, 0.7902, 0.792, 0.7917, 0.792, 0.7917, 0.708, 0.7902, 0.708, 0.7708, 0.7073, 0.7708, 0.7927, 0.75, 0.7933, 0.7572, 0.7931, 0.7708, 0.7927, 0.7708, 0.7073, 0.7572, 0.7069, 0.75, 0.7067, 0.7292, 0.794, 0.75, 0.7933, 0.75, 0.7067, 0.7292, 0.706, 0.7237, 0.7942, 0.7292, 0.794, 0.7292, 0.706, 0.7237, 0.7058, 0.7083, 0.7054, 0.7083, 0.7946, 0.6875, 0.7953, 0.6881, 0.7952, 0.7083, 0.7946, 0.7083, 0.7054, 0.6881, 0.7048, 0.6875, 0.7047, 0.6667, 0.7958, 0.6875, 0.7953, 0.6875, 0.7047, 0.6667, 0.7042, 0.6458, 0.7963, 0.6478, 0.7963, 0.6667, 0.7958, 0.6667, 0.7042, 0.6478, 0.7037, 0.6458, 0.7037, 0.625, 0.7033, 0.625, 0.7967, 0.6458, 0.7963, 0.6458, 0.7037, 0.625, 0.7967, 0.625, 0.7033, 0.6042, 0.7029, 0.6042, 0.7971, 0.5957, 0.7973, 0.6042, 0.7971, 0.6042, 0.7029, 0.5957, 0.7027, 0.5833, 0.7026, 0.5833, 0.7974, 0.5625, 0.7023, 0.5625, 0.7977, 0.5833, 0.7974, 0.5833, 0.7026, 0.5625, 0.7977, 0.5625, 0.7023, 0.5417, 0.7021, 0.5417, 0.7979, 0.5417, 0.7979, 0.5417, 0.7021, 0.5208, 0.702, 0.5208, 0.798, 0.5208, 0.798, 0.5208, 0.702, 0.5, 0.702, 0.5, 0.798, 0.4792, 0.798, 0.5, 0.798, 0.5, 0.702, 0.4792, 0.702, 0.4583, 0.7979, 0.4792, 0.798, 0.4792, 0.702, 0.4583, 0.7021, 0.4375, 0.7977, 0.4583, 0.7979, 0.4583, 0.7021, 0.4375, 0.7023, 0.4167, 0.7974, 0.4375, 0.7977, 0.4375, 0.7023, 0.4167, 0.7026, 0.4043, 0.7027, 0.3958, 0.7029, 0.3958, 0.7971, 0.4043, 0.7973, 0.4167, 0.7974, 0.4167, 0.7026, 0.375, 0.7967, 0.3958, 0.7971, 0.3958, 0.7029, 0.375, 0.7033, 0.3542, 0.7963, 0.375, 0.7967, 0.375, 0.7033, 0.3542, 0.7037, 0.3333, 0.7042, 0.3333, 0.7958, 0.3522, 0.7963, 0.3542, 0.7963, 0.3542, 0.7037, 0.3522, 0.7037, 0.3125, 0.7953, 0.3333, 0.7958, 0.3333, 0.7042, 0.3125, 0.7047, 0.2917, 0.7054, 0.2917, 0.7946, 0.3119, 0.7952, 0.3125, 0.7953, 0.3125, 0.7047, 0.3119, 0.7048, 0.2763, 0.7058, 0.2708, 0.706, 0.2708, 0.794, 0.2763, 0.7942, 0.2917, 0.7946, 0.2917, 0.7054, 0.2708, 0.794, 0.2708, 0.706, 0.25, 0.7067, 0.25, 0.7933, 0.2292, 0.7073, 0.2292, 0.7927, 0.2428, 0.7931, 0.25, 0.7933, 0.25, 0.7067, 0.2428, 0.7069, 0.2098, 0.708, 0.2083, 0.708, 0.2083, 0.792, 0.2098, 0.792, 0.2292, 0.7927, 0.2292, 0.7073, 0.1875, 0.7913, 0.2083, 0.792, 0.2083, 0.708, 0.1875, 0.7087, 0.1875, 0.7913, 0.1875, 0.7087, 0.1758, 0.7091, 0.1667, 0.7094, 0.1667, 0.7906, 0.1758, 0.7909, 0.1458, 0.7101, 0.1458, 0.7899, 0.1667, 0.7906, 0.1667, 0.7094, 0.125, 0.7893, 0.1387, 0.7897, 0.1458, 0.7899, 0.1458, 0.7101, 0.1387, 0.7103, 0.125, 0.7107, 0.1042, 0.7888, 0.125, 0.7893, 0.125, 0.7107, 0.1042, 0.7112, 0.09345, 0.7114, 0.08333, 0.7117, 0.08333, 0.7883, 0.09345, 0.7886, 0.1042, 0.7888, 0.1042, 0.7112, 0.0625, 0.712, 0.0625, 0.788, 0.08333, 0.7883, 0.08333, 0.7117, 0.04167, 0.7123, 0.04167, 0.7877, 0.0625, 0.788, 0.0625, 0.712, 0.02083, 0.7125, 0.02083, 0.7875, 0.04167, 0.7877, 0.04167, 0.7123, 3.763e-07, 0.7125, 3.763e-07, 0.7875, 0.02083, 0.7875, 0.02083, 0.7125])
me_curve_009.materials.append(mat_svgmat_007)
me_curve_009.auto_texspace = False
me_curve_009.update()

# ---- objects
ob_sun = bpy.data.objects.new('Sun', light_sun)
ob_light = bpy.data.objects.new('Light', light_light)
ob_camera = bpy.data.objects.new('Camera', cam_camera)
ob_camerapivot = bpy.data.objects.new('CameraPivot', None)
ob_cameratarget = bpy.data.objects.new('CameraTarget', None)
ob_fullbead = bpy.data.objects.new('FullBead', me_curve_009)

# ---- transforms, parenting, visibility, modifiers, constraints
ob_sun.location = (0.0, 0.0, 30.0)
ob_light.location = (4.076, 1.005, 5.904)
ob_light.rotation_euler = (0.6503, 0.05522, 1.866)
ob_light.lock_rotations_4d = False
ob_light.empty_display_type = 'ARROWS'
ob_light.color = (0.0, 0.0, 0.0, 0.0)
ob_light.lineart.crease_threshold = 0.0
ob_camera.parent = ob_camerapivot
ob_camera.location = (0.0, -42.0, 18.0)
ob_camera.lock_rotations_4d = False
ob_camera.empty_display_type = 'ARROWS'
ob_camera.color = (0.0, 0.0, 0.0, 0.0)
ob_camera.display_type = 'WIRE'
ob_camera.lineart.crease_threshold = 0.0
_c = ob_camera.constraints.new('TRACK_TO'); _c.name = 'Track To'
_c.target = ob_cameratarget
ob_camerapivot.location = (0.0, 0.0, 0.0)
ob_camerapivot.rotation_euler = (0.6768, 0.0, 2.359)
ob_cameratarget.location = (0.0, 0.0, 1.5)
ob_cameratarget.empty_display_type = 'SPHERE'
ob_cameratarget.empty_display_size = 0.5
ob_cameratarget.hide_viewport = True
ob_cameratarget.hide_render = True
ob_fullbead.location = (0.0, 0.0, 0.0)

# ---- collection membership
scene.collection.objects.link(ob_sun)
col_collection.objects.link(ob_light)
col_collection.objects.link(ob_camera)
col_collection.objects.link(ob_camerapivot)
col_collection.objects.link(ob_cameratarget)
col_silhouette_svg_003.objects.link(ob_fullbead)

# ---- scene / render settings (as saved in the file)
scene.camera = ob_camera
scene.frame_start = 1; scene.frame_end = 2160; scene.frame_set(812)
scene.render.engine = 'BLENDER_EEVEE_NEXT'
scene.render.bake_bias = 0.0
scene.render.bake_samples = 0
scene.cycles.sampling_pattern = 'TABULATED_SOBOL'
scene.eevee.use_volume_custom_range = False
bpy.context.view_layer.update()
